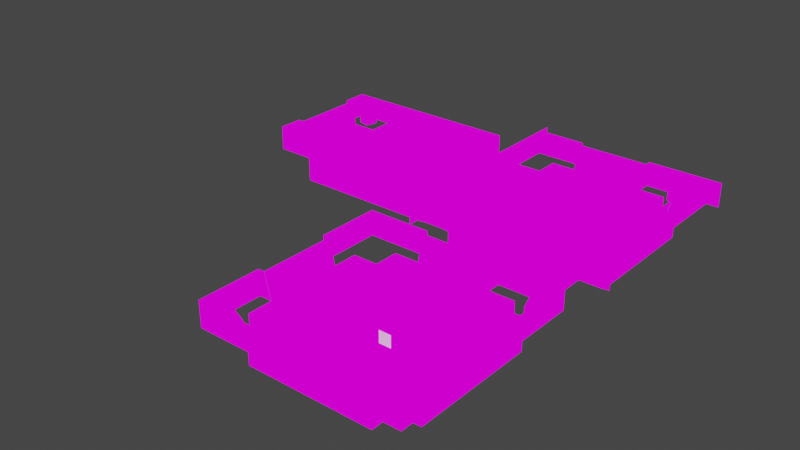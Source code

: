 # Source: level2.blend  (saved by Blender 3.3.6; exported with 4.5.12 LTS)
import bpy
from mathutils import Matrix  # noqa: F401  (used for matrix-valued properties, if any)

bpy.ops.wm.read_factory_settings(use_empty=True)
scene = bpy.context.scene
scene.name = 'Scene'

# ---- collections
col_collection = bpy.data.collections.new('Collection'); scene.collection.children.link(col_collection)

# ---- images (referenced by path relative to the original .blend; pixels are not part of the script)
import os
ASSET_DIR = os.environ.get("B2B_ASSET_DIR", "")  # directory of the original .blend (textures are referenced by path, not embedded)
HERE = os.path.dirname(os.path.abspath(__file__))  # packed textures are extracted next to this script under _unpacked/

def load_image(name, relpath, width, height, colorspace="sRGB"):
    """Load a texture the original file referenced (path relative to the .blend, or extracted next to this script)."""
    p = next((c for c in (os.path.join(HERE, relpath), os.path.join(ASSET_DIR, relpath)) if relpath and os.path.exists(c)), "")
    if p:
        img = bpy.data.images.load(p, check_existing=True)
        img.name = name
    else:  # same state as the original file: an image datablock whose file is absent (Cycles renders it pink)
        img = bpy.data.images.new(name, width, height)
        img.source = "FILE"
        img.filepath = "//" + (relpath or name)
    img.colorspace_settings.name = colorspace
    return img
img_texture_level2_png = load_image('texture_level2.png', 'texture_level2.png', 1024, 1024, 'sRGB')

# ---- materials (node trees are filled in below, after node groups)
mat_material_001 = bpy.data.materials.new('Material.001')
mat_material_001.use_transparent_shadow = False

# ---- material node trees
mat_material_001.use_nodes = True; mat_material_001.node_tree.nodes.clear()
_N = mat_material_001.node_tree.nodes; _L = mat_material_001.node_tree.links
n0 = _N.new('ShaderNodeBsdfPrincipled'); n0.name = 'Principled BSDF'; n0.location = (10, 300)
n0.distribution = 'GGX'
n0.subsurface_method = 'RANDOM_WALK_SKIN'
n0.inputs[0].default_value = (0.8, 0.0184, 0.02392, 1.0)
n0.inputs[3].default_value = 1.45
n0.inputs[27].default_value = (0.0, 0.0, 0.0, 1.0)
n0.inputs[28].default_value = 1.0
n1 = _N.new('ShaderNodeOutputMaterial'); n1.name = 'Material Output'; n1.location = (469, 289)
n2 = _N.new('ShaderNodeTexImage'); n2.name = 'Image Texture'; n2.location = (309, 217)
n2.image = img_texture_level2_png
n2.interpolation = 'Closest'
_L.new(n2.outputs[0], n1.inputs[0])
n1.is_active_output = True

# ---- world
world_world = bpy.data.worlds.new('World'); scene.world = world_world
world_world.use_nodes = True; world_world.node_tree.nodes.clear()
_N = world_world.node_tree.nodes; _L = world_world.node_tree.links
n0 = _N.new('ShaderNodeOutputWorld'); n0.name = 'World Output'; n0.location = (300, 300)
n1 = _N.new('ShaderNodeBackground'); n1.name = 'Background'; n1.location = (10, 300)
n1.inputs[0].default_value = (0.05088, 0.05088, 0.05088, 1.0)
_L.new(n1.outputs[0], n0.inputs[0])
n0.is_active_output = True
world_world.color = (0.05088, 0.05088, 0.05088)
world_world.use_sun_shadow = False
world_world.sun_shadow_jitter_overblur = 0.0

# ---- meshes
me_plane = bpy.data.meshes.new('Plane')
me_plane.from_pydata([(-9.0, 17.0, 4.0), (-9.0, 19.0, 4.0), (-9.0, 21.0, 4.0), (-9.0, 23.0, 4.0), (-7.0, 17.0, 4.0), (-7.0, 19.0, 4.0), (-7.0, 21.0, 4.0), (-7.0, 23.0, 4.0), (-9.0, 17.0, 2.0), (-7.0, 17.0, 2.0), (-9.0, 19.0, 3.0), (-7.0, 19.0, 3.0), (-9.0, 21.0, 3.0), (-7.0, 21.0, 3.0), (-23.5, 23.0, 4.0), (-7.0, 25.0, 2.0), (-7.0, 27.0, 2.0), (-23.5, 17.0, 4.0), (-7.0, 27.0, 4.0), (-7.0, 29.0, 4.0), (-23.5, 21.0, 4.0), (-7.0, 28.0, 2.0), (-5.0, 28.0, 4.0), (-5.0, 28.0, 2.0), (7.0, 21.0, 2.0), (7.0, 21.0, 2.0), (7.5, 21.0, 4.0), (7.0, 23.0, 2.0), (8.022, 23.0, 4.0), (7.5, 17.0, 4.0), (-23.5, 19.0, 4.0), (-11.0, 25.0, 4.0), (3.0, 28.0, 4.0), (3.0, 28.0, 2.0), (5.0, 28.0, 4.0), (5.0, 28.0, 2.0), (7.0, 28.0, 4.0), (7.0, 28.0, 2.0), (-9.0, 25.0, 4.0), (9.0, 28.0, 2.0), (-1.0, 12.5, 4.0), (-21.0, 25.0, 4.0), (3.0, 12.5, 4.0), (-19.0, 25.0, 4.0), (-13.0, 25.0, 4.0), (8.0, 28.0, 2.0), (8.0, 26.0, 4.0), (8.0, 26.0, 2.0), (8.0, 24.0, 4.0), (8.0, 24.0, 2.0), (-15.0, 25.0, 4.0), (-17.0, 25.0, 4.0), (8.0, 18.0, 4.0), (8.0, 18.0, 2.0), (8.0, 16.0, 4.0), (8.0, 16.0, 2.0), (8.0, 14.0, 4.0), (8.0, 14.0, 2.0), (-17.0, 15.0, 4.0), (8.0, 12.0, 2.0), (9.0, 12.0, 4.0), (-21.0, 15.0, 4.0), (7.0, 12.0, 4.0), (7.0, 12.0, 2.0), (5.0, 12.0, 4.0), (5.0, 12.0, 2.0), (3.0, 12.0, 2.0), (-19.0, 15.0, 4.0), (-13.0, 15.0, 4.0), (-15.0, 15.0, 4.0), (-1.0, 11.0, 2.0), (-3.0, 12.0, 4.0), (-3.0, 12.0, 2.0), (-5.0, 12.0, 4.0), (-5.0, 12.0, 2.0), (-7.0, 11.0, 4.0), (-7.0, 11.0, 2.0), (-7.0, 13.0, 4.0), (-7.0, 13.0, 2.0), (-9.0, 23.0, 4.0), (-9.0, 25.0, 4.0), (-7.0, 25.0, 4.0), (-7.0, 23.0, 4.0), (-9.0, 17.0, 4.0), (-9.0, 15.0, 4.0), (-7.0, 17.0, 4.0), (-7.0, 15.0, 4.0), (-9.0, 23.0, 2.0), (-9.0, 17.0, 2.0), (-9.0, 15.0, 4.0), (-23.0, 19.0, 2.0), (-23.0, 21.0, 2.0), (-11.0, 15.0, 2.0), (-23.0, 17.0, 2.0), (-17.0, 25.0, 2.0), (-15.0, 25.0, 2.0), (-13.0, 25.0, 2.0), (-11.0, 15.0, 4.0), (-23.0, 25.0, 2.0), (-19.0, 25.0, 2.0), (-21.0, 25.0, 2.0), (-21.0, 23.0, 2.0), (-9.0, 15.0, 2.0), (-23.5, 23.0, 4.0), (-23.0, 23.0, 2.0), (-23.0, 15.0, 2.0), (-23.0, 15.0, 4.0), (-24.0, 15.0, 4.0), (-24.0, 15.0, 2.0), (-23.0, 23.0, 2.0), (-9.0, 25.0, 2.0), (-11.0, 25.0, 2.0), (-24.0, 17.0, 2.0), (7.0, 23.0, 2.0), (7.0, 21.0, 2.0), (7.0, 19.0, 2.0), (7.0, 17.0, 2.0), (5.0, 15.0, 2.0), (-5.0, 25.0, 2.0), (-7.0, 17.0, 2.0), (-23.0, 25.0, 4.0), (-7.0, 15.0, 2.0), (-5.0, 13.0, 2.0), (-3.0, 13.0, 2.0), (-5.0, 15.0, 2.0), (5.0, 13.0, 2.0), (3.0, 13.0, 2.0), (7.0, 15.0, 2.0), (-3.0, 27.0, 2.0), (-1.0, 27.0, 2.0), (1.0, 27.0, 2.0), (3.0, 27.0, 2.0), (-24.0, 25.0, 4.0), (-5.0, 27.0, 2.0), (-7.0, 23.0, 2.0), (7.0, 25.0, 2.0), (5.0, 25.0, 2.0), (5.0, 27.0, 2.0), (-24.0, 25.0, 2.0), (-9.0, 23.0, 0.0), (-9.0, 17.0, 0.0), (-9.0, 19.0, 0.0), (-11.0, 23.0, 0.0), (-9.0, 21.0, 0.0), (-11.0, 15.0, 0.0), (-23.0, 19.0, 0.0), (-23.0, 21.0, 0.0), (-21.0, 23.0, 0.0), (-21.0, 25.0, 0.0), (-19.0, 25.0, 0.0), (-21.0, 17.0, 0.0), (-23.0, 17.0, 0.0), (-17.0, 15.0, 0.0), (-15.0, 15.0, 2.0), (-13.0, 15.0, 2.0), (-19.0, 15.0, 2.0), (-21.0, 15.0, 2.0), (-17.0, 15.0, 2.0), (-21.0, 15.0, 0.0), (-19.0, 15.0, 0.0), (-24.0, 23.0, 2.0), (-21.0, 17.0, 2.0), (-9.0, 15.0, 0.0), (-13.0, 15.0, 0.0), (-24.0, 17.0, 4.0), (-23.5, 17.0, 4.0), (-23.0, 17.0, 2.0), (-23.0, 23.0, 0.0), (-9.0, 25.0, 0.0), (-11.0, 25.0, 0.0), (-15.0, 15.0, 0.0), (-11.0, 17.0, 0.0), (-15.0, 19.0, 0.0), (-15.0, 23.0, 0.0), (-17.0, 21.0, 0.0), (-19.0, 17.0, 0.0), (-17.0, 19.0, 0.0), (-17.0, 17.0, 0.0), (-13.0, 17.0, 0.0), (-13.0, 19.0, 0.0), (-11.0, 19.0, 0.0), (-13.0, 21.0, 0.0), (-11.0, 21.0, 0.0), (-13.0, 23.0, 0.0), (-13.0, 25.0, 0.0), (-15.0, 25.0, 0.0), (-17.0, 25.0, 0.0), (-19.0, 23.0, 0.0), (-19.0, 21.0, 0.0), (-21.0, 21.0, 0.0), (-21.0, 19.0, 0.0), (-19.0, 19.0, 0.0), (-15.0, 21.0, 0.0), (-17.0, 23.0, 0.0), (-15.0, 17.0, 0.0), (5.0, 23.0, 0.0), (7.0, 23.0, 0.0), (7.0, 21.0, 0.0), (7.0, 19.0, 0.0), (7.0, 17.0, 0.0), (5.0, 15.0, 0.0), (-7.0, 19.0, 0.0), (-7.0, 21.0, 0.0), (-5.0, 23.0, 0.0), (-5.0, 25.0, 0.0), (-3.0, 25.0, 0.0), (-5.0, 17.0, 0.0), (-7.0, 17.0, 0.0), (-1.0, 15.0, 0.0), (1.0, 13.0, 0.0), (-7.0, 15.0, 0.0), (-5.0, 13.0, 0.0), (-3.0, 13.0, 0.0), (-5.0, 15.0, 0.0), (-3.0, 15.0, 0.0), (5.0, 13.0, 0.0), (3.0, 13.0, 0.0), (7.0, 15.0, 0.0), (3.0, 15.0, 0.0), (-3.0, 27.0, 0.0), (-1.0, 27.0, 0.0), (1.0, 27.0, 0.0), (3.0, 27.0, 0.0), (-7.0, 25.0, 0.0), (-5.0, 27.0, 0.0), (-7.0, 23.0, 0.0), (7.0, 25.0, 0.0), (5.0, 25.0, 0.0), (5.0, 27.0, 0.0), (1.0, 15.0, 0.0), (5.0, 17.0, 0.0), (1.0, 19.0, 0.0), (1.0, 23.0, 0.0), (-1.0, 21.0, 0.0), (-3.0, 17.0, 0.0), (-1.0, 19.0, 0.0), (-1.0, 17.0, 0.0), (3.0, 17.0, 0.0), (3.0, 19.0, 0.0), (5.0, 19.0, 0.0), (3.0, 21.0, 0.0), (5.0, 21.0, 0.0), (3.0, 23.0, 0.0), (3.0, 25.0, 0.0), (1.0, 25.0, 0.0), (-1.0, 25.0, 0.0), (-3.0, 23.0, 0.0), (-3.0, 21.0, 0.0), (-5.0, 21.0, 0.0), (-5.0, 19.0, 0.0), (-3.0, 19.0, 0.0), (1.0, 21.0, 0.0), (-1.0, 23.0, 0.0), (1.0, 17.0, 0.0), (1.0, 13.0, 2.0), (-1.0, 13.0, 2.0), (-1.0, 13.0, 0.0), (1.0, 11.0, 2.0), (-24.0, 23.0, 4.0), (1.0, 11.0, 0.0), (-1.0, 11.0, 0.0), (1.0, 9.0, 2.0), (-1.0, 9.0, 2.0), (1.0, 9.0, 0.0), (-1.0, 9.0, 0.0), (6.022, 8.0, 2.0), (7.022, 3.0, 2.0), (8.022, 3.0, 4.0), (8.022, 4.0, 4.0), (8.022, 3.0, 2.0), (6.022, 8.0, 4.0), (4.022, 8.0, 4.0), (4.022, 8.0, 2.0), (8.022, 4.0, 2.0), (8.022, 6.0, 2.0), (8.022, 6.0, 4.0), (8.022, 8.0, 4.0), (3.022, 8.0, 2.0), (8.022, 8.0, 2.0), (7.522, 3.0, 4.0), (3.022, 8.0, 4.0), (8.022, -6.022, 2.0), (3.0, -7.0, 2.0), (3.022, -8.022, 4.0), (4.022, -8.022, 4.0), (3.0, -8.0, 2.0), (8.022, -6.022, 4.0), (8.022, -4.022, 4.0), (8.022, -4.022, 2.0), (4.022, -8.022, 2.0), (6.022, -8.022, 2.0), (6.022, -8.022, 4.0), (8.022, -8.022, 4.0), (8.022, -3.022, 2.0), (8.022, -8.022, 2.0), (3.0, -7.5, 4.0), (8.022, -3.022, 4.0), (-6.0, -8.022, 2.0), (-7.0, -3.022, 2.0), (-8.0, -3.022, 4.0), (-8.0, -4.022, 4.0), (-8.0, -3.022, 2.0), (-6.0, -8.022, 4.0), (-4.0, -8.022, 4.0), (-4.0, -8.022, 2.0), (-8.0, -4.022, 2.0), (-8.0, -6.022, 2.0), (-8.0, -6.022, 4.0), (-8.0, -8.022, 4.0), (-3.0, -8.022, 2.0), (-8.0, -8.022, 2.0), (-7.5, -3.022, 4.0), (-3.0, -8.022, 4.0), (-8.0, 6.0, 2.0), (-3.0, 7.0, 2.0), (-3.0, 8.0, 4.0), (-4.0, 8.0, 4.0), (-3.0, 8.0, 2.0), (-8.0, 6.0, 4.0), (-8.0, 4.0, 4.0), (-8.0, 4.0, 2.0), (-4.0, 8.0, 2.0), (-6.0, 8.0, 2.0), (-6.0, 8.0, 4.0), (-8.0, 8.0, 4.0), (-8.0, 3.0, 2.0), (-8.0, 8.0, 2.0), (7.5, 3.0, 4.0), (7.5, 1.0, 4.0), (7.5, -1.0, 4.0), (7.5, -3.0, 4.0), (-3.0, 7.5, 4.0), (-1.0, 7.5, 4.0), (1.0, 7.5, 4.0), (3.0, 7.5, 4.0), (-7.5, -1.0, 4.0), (-7.5, 1.0, 4.0), (-7.5, -3.0, 4.0), (-7.5, 3.0, 4.0), (-1.0, -7.5, 4.0), (1.0, -7.5, 4.0), (-3.0, -7.5, 4.0), (3.0, -7.5, 4.0), (7.0, 3.0, 2.0), (7.0, 1.0, 2.0), (7.0, -1.0, 2.0), (7.0, -3.0, 2.0), (5.0, -5.0, 2.0), (-7.0, -1.0, 2.0), (-7.0, 1.0, 2.0), (-5.0, 5.0, 2.0), (-7.0, -3.0, 2.0), (-1.0, -7.0, 2.0), (1.0, -7.0, 2.0), (-7.0, -5.0, 2.0), (-5.0, -7.0, 2.0), (-3.0, -7.0, 2.0), (-5.0, -5.0, 2.0), (5.0, -7.0, 2.0), (3.0, -7.0, 2.0), (7.0, -5.0, 2.0), (-8.0, 3.0, 4.0), (-1.0, 7.0, 2.0), (1.0, 7.0, 2.0), (3.0, 7.0, 2.0), (-7.0, 5.0, 2.0), (-5.0, 7.0, 2.0), (-7.0, 3.0, 2.0), (7.0, 5.0, 2.0), (5.0, 5.0, 2.0), (5.0, 7.0, 2.0), (5.0, 3.0, 0.0), (7.0, 3.0, 0.0), (7.0, 1.0, 0.0), (7.0, -1.0, 0.0), (7.0, -3.0, 0.0), (5.0, -5.0, 0.0), (-7.0, -1.0, 0.0), (-7.0, 1.0, 0.0), (-5.0, 3.0, 0.0), (-5.0, 5.0, 0.0), (-3.0, 5.0, 0.0), (-5.0, -3.0, 0.0), (-7.0, -3.0, 0.0), (-1.0, -5.0, 0.0), (-1.0, -7.0, 0.0), (1.0, -7.0, 0.0), (-7.0, -5.0, 0.0), (-5.0, -7.0, 0.0), (-3.0, -7.0, 0.0), (-5.0, -5.0, 0.0), (-3.0, -5.0, 0.0), (5.0, -7.0, 0.0), (3.0, -7.0, 0.0), (7.0, -5.0, 0.0), (3.0, -5.0, 0.0), (-3.0, 7.0, 0.0), (-1.0, 7.0, 0.0), (1.0, 7.0, 0.0), (3.0, 7.0, 0.0), (-7.0, 5.0, 0.0), (-5.0, 7.0, 0.0), (-7.0, 3.0, 0.0), (7.0, 5.0, 0.0), (5.0, 5.0, 0.0), (5.0, 7.0, 0.0), (1.0, -5.0, 0.0), (5.0, -3.0, 0.0), (1.0, -1.0, 0.0), (1.0, 3.0, 0.0), (-1.0, 1.0, 0.0), (-3.0, -3.0, 0.0), (-1.0, -1.0, 0.0), (-1.0, -3.0, 0.0), (3.0, -3.0, 0.0), (3.0, -1.0, 0.0), (5.0, -1.0, 0.0), (3.0, 1.0, 0.0), (5.0, 1.0, 0.0), (3.0, 3.0, 0.0), (3.0, 5.0, 0.0), (1.0, 5.0, 0.0), (-1.0, 5.0, 0.0), (-3.0, 3.0, 0.0), (-3.0, 1.0, 0.0), (-5.0, 1.0, 0.0), (-5.0, -1.0, 0.0), (-3.0, -1.0, 0.0), (1.0, 1.0, 0.0), (-1.0, 3.0, 0.0), (1.0, -3.0, 0.0), (-9.0, 23.0, 2.0), (-9.0, 23.0, 2.0), (-9.0, 23.0, 2.0), (-9.0, 23.0, 2.0), (-9.0, 21.0, 4.0), (-9.0, 21.0, 3.0), (-9.0, 21.0, 3.0), (-9.0, 21.0, 3.0), (-9.0, 19.0, 4.0), (-9.0, 19.0, 3.0), (-9.0, 19.0, 3.0), (-9.0, 19.0, 3.0), (-9.0, 17.0, 2.0), (-7.0, 23.0, 2.0), (-7.0, 23.0, 2.0), (-7.0, 23.0, 2.0), (-7.0, 23.0, 2.0), (-7.0, 21.0, 3.0), (-7.0, 21.0, 3.0), (-7.0, 21.0, 3.0), (-7.0, 21.0, 4.0), (-7.0, 17.0, 2.0), (-7.0, 19.0, 3.0), (-7.0, 19.0, 3.0), (-7.0, 19.0, 3.0), (-7.0, 19.0, 4.0), (-24.0, 17.0, 4.0), (-24.0, 17.0, 2.0), (-24.0, 15.0, 4.0), (-24.0, 15.0, 2.0), (-23.0, 15.0, 4.0), (-23.0, 15.0, 2.0), (-7.0, 25.0, 4.0), (-7.0, 27.0, 4.0), (-7.0, 27.0, 2.0), (-7.0, 29.0, 2.0), (-7.0, 28.0, 4.0), (-5.0, 28.0, 4.0), (7.5, 19.0, 4.0), (7.5, 21.0, 4.0), (7.5, 23.0, 4.0), (7.522, 23.0, 4.0), (7.0, 28.0, 4.0), (9.0, 28.0, 4.0), (3.0, 12.0, 2.0), (3.0, 13.0, 2.0), (8.0, 28.0, 4.0), (8.0, 26.0, 4.0), (8.0, 14.0, 4.0), (8.0, 12.0, 4.0), (7.0, 12.0, 2.0), (9.0, 12.0, 2.0), (1.0, 11.0, 2.0), (1.0, 11.0, 2.0), (7.0, 17.0, 2.0), (1.0, 11.0, 2.0), (8.0, 17.0, 4.0), (7.5, 17.0, 4.0), (8.0, 17.0, 2.0), (-7.0, 25.0, 2.0), (-7.0, 25.0, 2.0), (-7.0, 25.0, 2.0), (-21.0, 23.0, 2.0), (-23.0, 23.0, 2.0), (-23.0, 23.0, 2.0), (-11.0, 25.0, 2.0), (-11.0, 25.0, 2.0), (-11.0, 25.0, 2.0), (-13.0, 25.0, 2.0), (-13.0, 25.0, 2.0), (-13.0, 25.0, 2.0), (-21.0, 17.0, 2.0), (-23.0, 17.0, 2.0), (-23.0, 17.0, 2.0), (-23.5, 19.0, 4.0), (-23.5, 21.0, 4.0), (-23.0, 19.0, 2.0), (-23.0, 19.0, 2.0), (-23.0, 19.0, 2.0), (-5.0, 28.0, 2.0), (-3.0, 28.0, 2.0), (-3.0, 28.0, 4.0), (8.022, 23.0, 2.0), (7.022, 23.0, 2.0), (-23.0, 21.0, 2.0), (-23.0, 21.0, 2.0), (-23.0, 21.0, 2.0), (-11.0, 25.0, 4.0), (-21.0, 25.0, 4.0), (-19.0, 25.0, 4.0), (5.0, 28.0, 2.0), (5.0, 28.0, 4.0), (7.0, 28.0, 2.0), (-15.0, 25.0, 4.0), (-13.0, 25.0, 4.0), (-17.0, 25.0, 4.0), (8.0, 26.0, 2.0), (-15.0, 25.0, 2.0), (-15.0, 25.0, 2.0), (-15.0, 25.0, 2.0), (8.0, 24.0, 2.0), (8.0, 24.0, 4.0), (8.0, 22.0, 2.0), (8.0, 22.0, 4.0), (-9.0, 25.0, 2.0), (-9.0, 25.0, 2.0), (-9.0, 25.0, 2.0), (-17.0, 25.0, 2.0), (-17.0, 25.0, 2.0), (-17.0, 25.0, 2.0), (-19.0, 25.0, 2.0), (-19.0, 25.0, 2.0), (-19.0, 25.0, 2.0), (8.0, 16.0, 2.0), (8.0, 16.0, 4.0), (8.0, 14.0, 2.0), (-21.0, 25.0, 2.0), (-21.0, 25.0, 2.0), (-21.0, 25.0, 2.0), (-17.0, 15.0, 4.0), (-19.0, 15.0, 4.0), (-15.0, 15.0, 4.0), (7.0, 12.0, 4.0), (-13.0, 15.0, 4.0), (5.0, 12.0, 2.0), (5.0, 12.0, 4.0), (3.0, 12.0, 4.0), (-11.0, 15.0, 4.0), (-21.0, 15.0, 4.0), (-17.0, 15.0, 2.0), (-17.0, 15.0, 2.0), (-17.0, 15.0, 2.0), (-15.0, 15.0, 2.0), (-15.0, 15.0, 2.0), (-15.0, 15.0, 2.0), (7.0, 17.0, 2.0), (7.0, 19.0, 2.0), (-1.0, 11.0, 2.0), (-1.0, 11.0, 2.0), (-1.0, 11.0, 2.0), (7.0, 19.0, 2.0), (7.5, 19.0, 4.0), (-5.0, 12.0, 2.0), (-5.0, 12.0, 4.0), (-7.0, 12.0, 2.0), (-7.0, 12.0, 4.0), (-7.0, 13.0, 2.0), (-7.0, 13.0, 4.0), (-7.0, 15.0, 2.0), (-7.0, 15.0, 2.0), (-7.0, 15.0, 2.0), (-7.0, 15.0, 4.0), (-13.0, 15.0, 2.0), (-13.0, 15.0, 2.0), (-13.0, 15.0, 2.0), (-9.0, 15.0, 2.0), (-9.0, 15.0, 2.0), (-9.0, 15.0, 2.0), (-7.0, 17.0, 2.0), (-7.0, 17.0, 2.0), (-9.0, 17.0, 2.0), (-9.0, 17.0, 2.0), (5.0, 15.0, 0.0), (5.0, 15.0, 0.0), (5.0, 15.0, 0.0), (5.0, 15.0, 0.0), (5.0, 15.0, 2.0), (-11.0, 15.0, 2.0), (-11.0, 15.0, 2.0), (-11.0, 15.0, 2.0), (-7.0, 15.0, 0.0), (-7.0, 15.0, 0.0), (-5.0, 15.0, 0.0), (-5.0, 15.0, 0.0), (-5.0, 15.0, 0.0), (-5.0, 15.0, 0.0), (-5.0, 15.0, 2.0), (-3.0, 13.0, 2.0), (-3.0, 13.0, 0.0), (-3.0, 13.0, 0.0), (-3.0, 13.0, 0.0), (-5.0, 13.0, 0.0), (-5.0, 13.0, 0.0), (-5.0, 13.0, 2.0), (-21.0, 15.0, 2.0), (-21.0, 15.0, 2.0), (-21.0, 15.0, 2.0), (-19.0, 15.0, 2.0), (-19.0, 15.0, 2.0), (-19.0, 15.0, 2.0), (5.0, 27.0, 2.0), (5.0, 27.0, 0.0), (5.0, 27.0, 0.0), (5.0, 13.0, 2.0), (5.0, 13.0, 0.0), (5.0, 13.0, 0.0), (3.0, 13.0, 0.0), (3.0, 13.0, 0.0), (3.0, 13.0, 0.0), (3.0, 13.0, 2.0), (-23.0, 17.0, 0.0), (-23.0, 17.0, 0.0), (5.0, 25.0, 2.0), (5.0, 25.0, 0.0), (5.0, 25.0, 0.0), (5.0, 25.0, 0.0), (5.0, 25.0, 0.0), (7.0, 25.0, 0.0), (7.0, 25.0, 0.0), (7.0, 25.0, 2.0), (-23.0, 25.0, 4.0), (-23.0, 25.0, 2.0), (7.0, 19.0, 0.0), (7.0, 19.0, 0.0), (7.0, 19.0, 0.0), (7.0, 19.0, 2.0), (7.0, 23.0, 2.0), (7.0, 23.0, 0.0), (7.0, 23.0, 0.0), (7.0, 23.0, 0.0), (7.0, 21.0, 0.0), (7.0, 21.0, 0.0), (7.0, 21.0, 0.0), (7.0, 21.0, 2.0), (-5.0, 25.0, 0.0), (-5.0, 25.0, 0.0), (-5.0, 25.0, 0.0), (-5.0, 25.0, 0.0), (-5.0, 25.0, 2.0), (-5.0, 27.0, 2.0), (-5.0, 27.0, 0.0), (-5.0, 27.0, 0.0), (-15.0, 25.0, 0.0), (-15.0, 25.0, 0.0), (-15.0, 25.0, 0.0), (-21.0, 15.0, 0.0), (-21.0, 15.0, 0.0), (-19.0, 15.0, 0.0), (-19.0, 15.0, 0.0), (-19.0, 15.0, 0.0), (-7.0, 23.0, 0.0), (-7.0, 23.0, 0.0), (-7.0, 23.0, 0.0), (-7.0, 23.0, 0.0), (-23.0, 19.0, 0.0), (-23.0, 19.0, 0.0), (-23.0, 19.0, 0.0), (-23.0, 21.0, 0.0), (-23.0, 21.0, 0.0), (-23.0, 21.0, 0.0), (-23.0, 23.0, 0.0), (-23.0, 23.0, 0.0), (-7.0, 17.0, 0.0), (-7.0, 17.0, 0.0), (-7.0, 17.0, 0.0), (-7.0, 17.0, 0.0), (-11.0, 25.0, 0.0), (-11.0, 25.0, 0.0), (-11.0, 25.0, 0.0), (-17.0, 15.0, 0.0), (-17.0, 15.0, 0.0), (-17.0, 15.0, 0.0), (-15.0, 15.0, 0.0), (-15.0, 15.0, 0.0), (-15.0, 15.0, 0.0), (-3.0, 27.0, 2.0), (-3.0, 27.0, 0.0), (-3.0, 27.0, 0.0), (-3.0, 27.0, 0.0), (-1.0, 27.0, 0.0), (-1.0, 27.0, 0.0), (-1.0, 27.0, 0.0), (-1.0, 27.0, 2.0), (-9.0, 25.0, 0.0), (-9.0, 25.0, 0.0), (-9.0, 23.0, 0.0), (-9.0, 23.0, 0.0), (-9.0, 23.0, 0.0), (-9.0, 23.0, 0.0), (-24.0, 25.0, 4.0), (-24.0, 25.0, 2.0), (-21.0, 17.0, 0.0), (-21.0, 17.0, 0.0), (-21.0, 17.0, 0.0), (-21.0, 17.0, 0.0), (1.0, 27.0, 2.0), (1.0, 27.0, 0.0), (1.0, 27.0, 0.0), (1.0, 27.0, 0.0), (3.0, 27.0, 0.0), (3.0, 27.0, 0.0), (3.0, 27.0, 0.0), (3.0, 27.0, 2.0), (7.0, 17.0, 2.0), (7.0, 17.0, 0.0), (7.0, 17.0, 0.0), (7.0, 17.0, 0.0), (7.0, 15.0, 0.0), (7.0, 15.0, 0.0), (7.0, 15.0, 2.0), (-9.0, 17.0, 0.0), (-9.0, 17.0, 0.0), (-9.0, 17.0, 0.0), (-9.0, 17.0, 0.0), (-9.0, 15.0, 0.0), (-9.0, 15.0, 0.0), (-17.0, 25.0, 0.0), (-17.0, 25.0, 0.0), (-17.0, 25.0, 0.0), (-21.0, 25.0, 0.0), (-21.0, 25.0, 0.0), (-13.0, 15.0, 0.0), (-13.0, 15.0, 0.0), (-13.0, 15.0, 0.0), (-11.0, 15.0, 0.0), (-11.0, 15.0, 0.0), (-11.0, 15.0, 0.0), (-1.0, 11.0, 0.0), (-1.0, 11.0, 0.0), (-1.0, 11.0, 0.0), (-1.0, 9.0, 2.0), (-1.0, 9.0, 2.0), (-1.0, 9.0, 2.0), (-1.0, 13.0, 2.0), (-1.0, 13.0, 2.0), (-21.0, 23.0, 0.0), (-21.0, 23.0, 0.0), (-21.0, 23.0, 0.0), (-21.0, 23.0, 0.0), (-24.0, 23.0, 4.0), (-24.0, 23.0, 2.0), (-13.0, 25.0, 0.0), (-13.0, 25.0, 0.0), (-13.0, 25.0, 0.0), (-19.0, 25.0, 0.0), (-19.0, 25.0, 0.0), (-19.0, 25.0, 0.0), (-9.0, 19.0, 0.0), (-9.0, 19.0, 0.0), (-9.0, 19.0, 0.0), (-7.0, 19.0, 0.0), (-7.0, 19.0, 0.0), (-7.0, 19.0, 0.0), (-7.0, 21.0, 0.0), (-7.0, 21.0, 0.0), (-7.0, 21.0, 0.0), (-9.0, 21.0, 0.0), (-9.0, 21.0, 0.0), (-9.0, 21.0, 0.0), (-11.0, 23.0, 0.0), (-11.0, 23.0, 0.0), (-11.0, 23.0, 0.0), (-11.0, 17.0, 0.0), (-11.0, 17.0, 0.0), (-11.0, 17.0, 0.0), (-11.0, 19.0, 0.0), (-11.0, 19.0, 0.0), (-11.0, 19.0, 0.0), (-1.0, 13.0, 0.0), (-1.0, 13.0, 0.0), (-1.0, 13.0, 0.0), (-1.0, 13.0, 0.0), (-1.0, 15.0, 0.0), (-1.0, 15.0, 0.0), (-1.0, 15.0, 0.0), (1.0, 13.0, 0.0), (1.0, 13.0, 0.0), (1.0, 13.0, 0.0), (1.0, 13.0, 0.0), (1.0, 11.0, 0.0), (1.0, 11.0, 0.0), (1.0, 11.0, 0.0), (1.0, 13.0, 2.0), (1.0, 13.0, 2.0), (-19.0, 19.0, 0.0), (-19.0, 19.0, 0.0), (-19.0, 19.0, 0.0), (-21.0, 19.0, 0.0), (-21.0, 19.0, 0.0), (-21.0, 19.0, 0.0), (-19.0, 21.0, 0.0), (-19.0, 21.0, 0.0), (-19.0, 21.0, 0.0), (-21.0, 21.0, 0.0), (-21.0, 21.0, 0.0), (-21.0, 21.0, 0.0), (-19.0, 23.0, 0.0), (-19.0, 23.0, 0.0), (-19.0, 23.0, 0.0), (-17.0, 23.0, 0.0), (-17.0, 23.0, 0.0), (-17.0, 23.0, 0.0), (-13.0, 23.0, 0.0), (-13.0, 23.0, 0.0), (-13.0, 23.0, 0.0), (-11.0, 21.0, 0.0), (-11.0, 21.0, 0.0), (-11.0, 21.0, 0.0), (-13.0, 21.0, 0.0), (-13.0, 21.0, 0.0), (-13.0, 21.0, 0.0), (-15.0, 17.0, 0.0), (-15.0, 17.0, 0.0), (-15.0, 17.0, 0.0), (-13.0, 19.0, 0.0), (-13.0, 19.0, 0.0), (-13.0, 19.0, 0.0), (-13.0, 17.0, 0.0), (-13.0, 17.0, 0.0), (-13.0, 17.0, 0.0), (-17.0, 17.0, 0.0), (-17.0, 17.0, 0.0), (-17.0, 17.0, 0.0), (-17.0, 19.0, 0.0), (-17.0, 19.0, 0.0), (-17.0, 19.0, 0.0), (-19.0, 17.0, 0.0), (-19.0, 17.0, 0.0), (-19.0, 17.0, 0.0), (-17.0, 21.0, 0.0), (-17.0, 21.0, 0.0), (-17.0, 21.0, 0.0), (-15.0, 23.0, 0.0), (-15.0, 23.0, 0.0), (-15.0, 23.0, 0.0), (-15.0, 21.0, 0.0), (-15.0, 21.0, 0.0), (-15.0, 21.0, 0.0), (-15.0, 19.0, 0.0), (-15.0, 19.0, 0.0), (-15.0, 19.0, 0.0), (-7.0, 25.0, 0.0), (-7.0, 25.0, 0.0), (-5.0, 17.0, 0.0), (-5.0, 17.0, 0.0), (-5.0, 17.0, 0.0), (-3.0, 25.0, 0.0), (-3.0, 25.0, 0.0), (-3.0, 25.0, 0.0), (-3.0, 15.0, 0.0), (-3.0, 15.0, 0.0), (-3.0, 15.0, 0.0), (3.0, 15.0, 0.0), (3.0, 15.0, 0.0), (3.0, 15.0, 0.0), (-3.0, 19.0, 0.0), (-3.0, 19.0, 0.0), (-3.0, 19.0, 0.0), (-5.0, 19.0, 0.0), (-5.0, 19.0, 0.0), (-5.0, 19.0, 0.0), (-3.0, 21.0, 0.0), (-3.0, 21.0, 0.0), (-3.0, 21.0, 0.0), (-5.0, 21.0, 0.0), (-5.0, 21.0, 0.0), (-5.0, 21.0, 0.0), (-3.0, 23.0, 0.0), (-3.0, 23.0, 0.0), (-3.0, 23.0, 0.0), (-1.0, 23.0, 0.0), (-1.0, 23.0, 0.0), (-1.0, 23.0, 0.0), (-1.0, 25.0, 0.0), (-1.0, 25.0, 0.0), (-1.0, 25.0, 0.0), (1.0, 25.0, 0.0), (1.0, 25.0, 0.0), (1.0, 25.0, 0.0), (3.0, 25.0, 0.0), (3.0, 25.0, 0.0), (3.0, 25.0, 0.0), (3.0, 23.0, 0.0), (3.0, 23.0, 0.0), (3.0, 23.0, 0.0), (5.0, 23.0, 0.0), (5.0, 23.0, 0.0), (5.0, 23.0, 0.0), (5.0, 21.0, 0.0), (5.0, 21.0, 0.0), (5.0, 21.0, 0.0), (3.0, 21.0, 0.0), (3.0, 21.0, 0.0), (3.0, 21.0, 0.0), (5.0, 19.0, 0.0), (5.0, 19.0, 0.0), (5.0, 19.0, 0.0), (1.0, 17.0, 0.0), (1.0, 17.0, 0.0), (1.0, 17.0, 0.0), (1.0, 15.0, 0.0), (1.0, 15.0, 0.0), (1.0, 15.0, 0.0), (3.0, 19.0, 0.0), (3.0, 19.0, 0.0), (3.0, 19.0, 0.0), (3.0, 17.0, 0.0), (3.0, 17.0, 0.0), (3.0, 17.0, 0.0), (-1.0, 17.0, 0.0), (-1.0, 17.0, 0.0), (-1.0, 17.0, 0.0), (-1.0, 19.0, 0.0), (-1.0, 19.0, 0.0), (-1.0, 19.0, 0.0), (-3.0, 17.0, 0.0), (-3.0, 17.0, 0.0), (-3.0, 17.0, 0.0), (-1.0, 21.0, 0.0), (-1.0, 21.0, 0.0), (-1.0, 21.0, 0.0), (1.0, 23.0, 0.0), (1.0, 23.0, 0.0), (1.0, 23.0, 0.0), (1.0, 21.0, 0.0), (1.0, 21.0, 0.0), (1.0, 21.0, 0.0), (1.0, 19.0, 0.0), (1.0, 19.0, 0.0), (1.0, 19.0, 0.0), (5.0, 17.0, 0.0), (5.0, 17.0, 0.0), (5.0, 17.0, 0.0), (-5.0, 23.0, 0.0), (-5.0, 23.0, 0.0), (-5.0, 23.0, 0.0), (1.0, 9.0, 0.0), (1.0, 9.0, 0.0), (1.0, 9.0, 0.0), (1.0, 9.0, 2.0), (1.0, 9.0, 2.0), (1.0, 9.0, 2.0), (-1.0, 9.0, 0.0), (-1.0, 9.0, 0.0), (-1.0, 9.0, 0.0), (1.0, 7.0, 2.0), (1.0, 7.0, 2.0), (1.0, 7.0, 2.0), (1.0, 7.0, 2.0), (-1.0, 7.0, 2.0), (-1.0, 7.0, 2.0), (-1.0, 7.0, 2.0), (-1.0, 7.0, 2.0), (-1.0, 7.0, 0.0), (-1.0, 7.0, 0.0), (-1.0, 7.0, 0.0), (-1.0, 7.0, 0.0), (1.0, 7.0, 0.0), (1.0, 7.0, 0.0), (1.0, 7.0, 0.0), (1.0, 7.0, 0.0), (8.022, 3.0, 4.0), (8.022, 3.0, 2.0), (8.022, 4.0, 2.0), (8.022, 4.0, 4.0), (8.022, 6.0, 4.0), (8.022, 6.0, 2.0), (8.022, 8.0, 2.0), (6.022, 8.0, 2.0), (6.022, 8.0, 4.0), (8.022, 8.0, 4.0), (4.022, 8.0, 2.0), (4.022, 8.0, 4.0), (-7.995, 3.005, 2.0), (-7.495, 3.005, 4.0), (3.0, -8.0, 4.0), (3.022, -8.022, 2.0), (4.022, -8.022, 2.0), (4.022, -8.022, 4.0), (6.022, -8.022, 4.0), (6.022, -8.022, 2.0), (8.022, -8.022, 2.0), (8.022, -6.022, 2.0), (8.022, -6.022, 4.0), (8.022, -8.022, 4.0), (8.022, -4.022, 2.0), (8.022, -4.022, 4.0), (-7.995, 3.005, 4.0), (-6.995, 3.005, 2.0), (-8.0, -3.022, 4.0), (-8.0, -3.022, 2.0), (-8.0, -4.022, 2.0), (-8.0, -4.022, 4.0), (-8.0, -6.022, 4.0), (-8.0, -6.022, 2.0), (-8.0, -8.022, 2.0), (-6.0, -8.022, 2.0), (-6.0, -8.022, 4.0), (-8.0, -8.022, 4.0), (-4.0, -8.022, 2.0), (-4.0, -8.022, 4.0), (3.0, 7.0, 2.0), (3.0, 8.0, 4.0), (3.0, 7.5, 4.0), (-7.0, 3.0, 2.0), (-7.0, 3.0, 2.0), (3.0, 8.0, 2.0), (-3.0, 7.5, 4.0), (-3.0, 8.0, 4.0), (-3.0, 8.0, 2.0), (-4.0, 8.0, 2.0), (-4.0, 8.0, 4.0), (-6.0, 8.0, 4.0), (-6.0, 8.0, 2.0), (-8.0, 8.0, 2.0), (-3.0, 7.0, 2.0), (-3.0, 7.0, 2.0), (-3.0, 7.0, 2.0), (-3.0, 7.0, 0.0), (-3.0, 7.0, 0.0), (-3.0, 7.0, 0.0), (-5.0, 7.0, 2.0), (-8.0, 6.0, 2.0), (-8.0, 6.0, 4.0), (-8.0, 8.0, 4.0), (-8.0, 4.0, 2.0), (-8.0, 4.0, 4.0), (7.0, 3.0, 2.0), (7.0, 3.0, 2.0), (7.5, 1.0, 4.0), (7.0, 1.0, 2.0), (7.0, 1.0, 2.0), (7.0, 1.0, 2.0), (7.5, -1.0, 4.0), (7.0, -1.0, 2.0), (7.0, -1.0, 2.0), (7.0, -1.0, 2.0), (7.0, -3.0, 2.0), (7.0, -3.0, 2.0), (3.0, 7.0, 2.0), (3.0, 7.0, 2.0), (-1.0, 7.5, 4.0), (1.0, 7.5, 4.0), (-7.5, 1.0, 4.0), (-7.0, 1.0, 2.0), (-7.0, 1.0, 2.0), (-7.0, 1.0, 2.0), (-7.0, -3.0, 2.0), (-7.0, -3.0, 2.0), (-7.0, -1.0, 2.0), (-7.0, -1.0, 2.0), (-7.0, -1.0, 2.0), (-7.5, -1.0, 4.0), (-3.0, -7.0, 2.0), (-3.0, -7.0, 2.0), (-1.0, -7.0, 2.0), (-1.0, -7.0, 2.0), (-1.0, -7.0, 2.0), (-1.0, -7.5, 4.0), (3.0, -7.0, 2.0), (3.0, -7.0, 2.0), (1.0, -7.0, 2.0), (1.0, -7.0, 2.0), (1.0, -7.0, 2.0), (1.0, -7.5, 4.0), (-7.0, -5.0, 2.0), (-7.0, -5.0, 0.0), (-7.0, -5.0, 0.0), (-7.0, -3.0, 0.0), (-7.0, -3.0, 0.0), (-7.0, -3.0, 0.0), (7.0, 1.0, 0.0), (7.0, 1.0, 0.0), (7.0, 1.0, 0.0), (-5.0, -5.0, 0.0), (-5.0, -5.0, 0.0), (-5.0, -5.0, 0.0), (-5.0, -5.0, 0.0), (-5.0, -5.0, 2.0), (-5.0, -7.0, 0.0), (-5.0, -7.0, 0.0), (-5.0, -7.0, 2.0), (5.0, 7.0, 2.0), (5.0, 7.0, 0.0), (5.0, 7.0, 0.0), (7.0, 3.0, 0.0), (7.0, 3.0, 0.0), (7.0, 3.0, 0.0), (1.0, -7.0, 0.0), (1.0, -7.0, 0.0), (1.0, -7.0, 0.0), (3.0, 7.0, 0.0), (3.0, 7.0, 0.0), (3.0, 7.0, 0.0), (-1.0, -7.0, 0.0), (-1.0, -7.0, 0.0), (-1.0, -7.0, 0.0), (-3.0, -7.0, 0.0), (-3.0, -7.0, 0.0), (-3.0, -7.0, 0.0), (3.0, -7.0, 0.0), (3.0, -7.0, 0.0), (3.0, -7.0, 0.0), (5.0, -7.0, 0.0), (5.0, -7.0, 0.0), (5.0, -7.0, 2.0), (7.0, -5.0, 2.0), (7.0, -5.0, 0.0), (7.0, -5.0, 0.0), (5.0, -5.0, 0.0), (5.0, -5.0, 0.0), (5.0, -5.0, 0.0), (5.0, -5.0, 0.0), (5.0, -5.0, 2.0), (-7.0, 5.0, 0.0), (-7.0, 5.0, 0.0), (-7.0, 5.0, 2.0), (-7.0, 3.0, 0.0), (-7.0, 3.0, 0.0), (-7.0, 3.0, 0.0), (5.0, 5.0, 2.0), (5.0, 5.0, 0.0), (5.0, 5.0, 0.0), (5.0, 5.0, 0.0), (5.0, 5.0, 0.0), (7.0, 5.0, 0.0), (7.0, 5.0, 0.0), (7.0, 5.0, 2.0), (-7.0, -1.0, 0.0), (-7.0, -1.0, 0.0), (-7.0, -1.0, 0.0), (-7.0, 1.0, 0.0), (-7.0, 1.0, 0.0), (-7.0, 1.0, 0.0), (-5.0, 5.0, 2.0), (-5.0, 5.0, 0.0), (-5.0, 5.0, 0.0), (-5.0, 5.0, 0.0), (-5.0, 5.0, 0.0), (-5.0, 7.0, 0.0), (-5.0, 7.0, 0.0), (7.0, -1.0, 0.0), (7.0, -1.0, 0.0), (7.0, -1.0, 0.0), (7.0, -3.0, 0.0), (7.0, -3.0, 0.0), (7.0, -3.0, 0.0), (-5.0, -3.0, 0.0), (-5.0, -3.0, 0.0), (-5.0, -3.0, 0.0), (-3.0, 5.0, 0.0), (-3.0, 5.0, 0.0), (-3.0, 5.0, 0.0), (-3.0, -5.0, 0.0), (-3.0, -5.0, 0.0), (-3.0, -5.0, 0.0), (3.0, -5.0, 0.0), (3.0, -5.0, 0.0), (3.0, -5.0, 0.0), (-3.0, -1.0, 0.0), (-3.0, -1.0, 0.0), (-3.0, -1.0, 0.0), (-5.0, -1.0, 0.0), (-5.0, -1.0, 0.0), (-5.0, -1.0, 0.0), (-3.0, 1.0, 0.0), (-3.0, 1.0, 0.0), (-3.0, 1.0, 0.0), (-5.0, 1.0, 0.0), (-5.0, 1.0, 0.0), (-5.0, 1.0, 0.0), (-3.0, 3.0, 0.0), (-3.0, 3.0, 0.0), (-3.0, 3.0, 0.0), (-1.0, 3.0, 0.0), (-1.0, 3.0, 0.0), (-1.0, 3.0, 0.0), (-1.0, 5.0, 0.0), (-1.0, 5.0, 0.0), (-1.0, 5.0, 0.0), (1.0, 5.0, 0.0), (1.0, 5.0, 0.0), (1.0, 5.0, 0.0), (3.0, 5.0, 0.0), (3.0, 5.0, 0.0), (3.0, 5.0, 0.0), (3.0, 3.0, 0.0), (3.0, 3.0, 0.0), (3.0, 3.0, 0.0), (5.0, 3.0, 0.0), (5.0, 3.0, 0.0), (5.0, 3.0, 0.0), (5.0, 1.0, 0.0), (5.0, 1.0, 0.0), (5.0, 1.0, 0.0), (3.0, 1.0, 0.0), (3.0, 1.0, 0.0), (3.0, 1.0, 0.0), (5.0, -1.0, 0.0), (5.0, -1.0, 0.0), (5.0, -1.0, 0.0), (1.0, -3.0, 0.0), (1.0, -3.0, 0.0), (1.0, -3.0, 0.0), (1.0, -5.0, 0.0), (1.0, -5.0, 0.0), (1.0, -5.0, 0.0), (3.0, -1.0, 0.0), (3.0, -1.0, 0.0), (3.0, -1.0, 0.0), (3.0, -3.0, 0.0), (3.0, -3.0, 0.0), (3.0, -3.0, 0.0), (-1.0, -3.0, 0.0), (-1.0, -3.0, 0.0), (-1.0, -3.0, 0.0), (-1.0, -1.0, 0.0), (-1.0, -1.0, 0.0), (-1.0, -1.0, 0.0), (-3.0, -3.0, 0.0), (-3.0, -3.0, 0.0), (-3.0, -3.0, 0.0), (-1.0, 1.0, 0.0), (-1.0, 1.0, 0.0), (-1.0, 1.0, 0.0), (1.0, 3.0, 0.0), (1.0, 3.0, 0.0), (1.0, 3.0, 0.0), (1.0, 1.0, 0.0), (1.0, 1.0, 0.0), (1.0, 1.0, 0.0), (1.0, -1.0, 0.0), (1.0, -1.0, 0.0), (1.0, -1.0, 0.0), (5.0, -3.0, 0.0), (5.0, -3.0, 0.0), (5.0, -3.0, 0.0), (-1.0, -5.0, 0.0), (-1.0, -5.0, 0.0), (-1.0, -5.0, 0.0), (-5.0, 3.0, 0.0), (-5.0, 3.0, 0.0), (-5.0, 3.0, 0.0), (8.0, -3.0, 2.0), (7.5, -3.0, 4.0), (8.0, -3.0, 4.0), (7.0, -3.0, 2.0), (-3.0, -7.0, 2.0), (-3.0, -8.0, 4.0), (-3.0, -7.5, 4.0), (-3.0, -8.0, 2.0), (1.0, 12.5, 4.0), (-3.0, 12.5, 4.0), (3.0, 12.5, 4.0), (3.0, 12.0, 4.0), (-3.0, 13.0, 2.0), (-1.0, 13.0, 2.0), (-1.0, 13.0, 2.0), (-1.0, 12.5, 4.0), (3.0, 13.0, 2.0), (1.0, 13.0, 2.0), (1.0, 13.0, 2.0), (1.0, 12.5, 4.0), (-3.0, 13.0, 2.0), (-3.0, 12.0, 4.0), (-3.0, 12.5, 4.0), (-3.0, 12.0, 2.0), (-3.0, 28.0, 2.0), (-3.0, 27.5, 4.0), (-1.0, 27.5, 4.0), (1.0, 27.5, 4.0), (3.0, 27.5, 4.0), (1.0, 27.0, 2.0), (1.0, 27.0, 2.0), (-1.0, 27.0, 2.0), (-1.0, 27.0, 2.0), (3.0, 27.0, 2.0), (3.0, 28.0, 4.0), (3.0, 27.5, 4.0), (3.0, 28.0, 2.0), (-3.0, 27.5, 4.0), (-3.0, 28.0, 4.0), (-3.0, 27.0, 2.0), (-3.0, 27.0, 2.0), (3.0, 27.0, 2.0), (-1.0, 27.5, 4.0), (1.0, 27.5, 4.0), (-5.329, -6.909, 2.047), (-5.329, -6.909, 3.047), (-5.701, -7.837, 2.047), (-5.701, -7.837, 3.047), (-7.185, -6.164, 2.047), (-7.185, -6.164, 3.047), (-7.557, -7.092, 2.047), (-7.557, -7.092, 3.047), (6.154, 7.177, 2.047), (6.154, 7.177, 3.047), (7.097, 7.509, 2.047), (7.097, 7.509, 3.047), (6.817, 5.29, 2.047), (6.817, 5.29, 3.047), (7.761, 5.622, 2.047), (7.761, 5.622, 3.047), (-3.521, 19.96, 0.04694), (-3.521, 19.96, 1.047), (-4.518, 20.04, 0.04694), (-4.518, 20.04, 1.047), (-3.368, 21.96, 0.04694), (-3.368, 21.96, 1.047), (-4.365, 22.04, 0.04694), (-4.365, 22.04, 1.047), (-4.555, 19.84, 0.04694), (-4.555, 19.84, 1.047), (-3.562, 19.95, 0.04694), (-3.562, 19.95, 1.047), (-4.324, 17.85, 0.04694), (-4.324, 17.85, 1.047), (-3.33, 17.96, 0.04694), (-3.33, 17.96, 1.047), (-3.411, 18.72, 1.047), (-3.411, 18.72, 2.047), (-4.41, 18.68, 1.047), (-4.41, 18.68, 2.047), (-3.476, 20.72, 1.047), (-3.476, 20.72, 2.047), (-4.475, 20.68, 1.047), (-4.475, 20.68, 2.047), (5.47, 26.54, 2.047), (5.47, 26.54, 3.047), (5.696, 27.51, 2.047), (5.696, 27.51, 3.047), (7.418, 26.09, 2.047), (7.418, 26.09, 3.047), (7.644, 27.06, 2.047), (7.644, 27.06, 3.047), (-22.98, 23.6, 2.047), (-22.98, 23.6, 3.047), (-22.71, 24.57, 2.047), (-22.71, 24.57, 3.047), (-22.01, 23.33, 2.047), (-22.01, 23.33, 3.047), (-21.74, 24.3, 2.047), (-21.74, 24.3, 3.047), (-22.71, 24.57, 2.047), (-22.71, 24.57, 2.047), (-22.98, 23.6, 2.047), (-22.98, 23.6, 2.047), (-22.98, 23.6, 3.047), (-22.98, 23.6, 3.047), (-22.71, 24.57, 3.047), (-22.71, 24.57, 3.047), (-21.74, 24.3, 2.047), (-21.74, 24.3, 2.047), (-21.74, 24.3, 3.047), (-21.74, 24.3, 3.047), (-22.01, 23.33, 2.047), (-22.01, 23.33, 2.047), (-22.01, 23.33, 3.047), (-22.01, 23.33, 3.047)], [], [(431, 436, 435, 3), (437, 440, 439, 2), (441, 443, 0, 1), (448, 444, 7, 451), (453, 449, 6, 456), (452, 454, 5, 4), (442, 455, 9, 8), (457, 458, 166, 165), (459, 460, 112, 164), (461, 462, 108, 107), (61, 615, 105, 106), (761, 760, 103, 104), (711, 710, 258, 160), (642, 641, 132, 138), (547, 41, 120, 98), (560, 618, 551, 550), (587, 598, 97, 89), (619, 616, 559, 67), (583, 563, 69, 554), (600, 585, 68, 558), (565, 562, 58, 552), (549, 541, 520, 519), (538, 528, 50, 51), (542, 539, 526, 43), (497, 535, 38, 518), (499, 496, 31, 44), (529, 500, 525, 524), (507, 515, 506, 505), (517, 495, 14, 20), (504, 509, 30, 17), (666, 712, 161, 617), (745, 742, 584, 599), (465, 466, 19, 18), (16, 464, 463, 490), (510, 468, 467, 21), (511, 512, 22, 23), (24, 571, 572, 470), (27, 25, 26, 471), (28, 513, 514, 472), (521, 522, 32, 33), (523, 36, 34, 35), (39, 474, 473, 37), (1275, 475, 476, 42), (527, 478, 477, 45), (531, 532, 46, 47), (533, 534, 48, 49), (544, 545, 52, 53), (546, 56, 54, 55), (59, 480, 479, 57), (481, 553, 60, 482), (555, 556, 62, 63), (66, 557, 64, 65), (487, 488, 485, 489), (567, 566, 29, 469), (573, 574, 71, 72), (575, 576, 73, 74), (577, 578, 75, 76), (445, 492, 81, 82), (536, 432, 79, 80), (434, 447, 450, 438), (580, 589, 85, 86), (591, 586, 84, 83), (12, 13, 11, 10), (593, 625, 624, 597), (728, 594, 117, 730), (643, 725, 724, 646), (765, 737, 540, 543), (668, 667, 156, 620), (603, 601, 581, 607), (790, 609, 608, 755), (735, 746, 92, 588), (602, 683, 590, 121), (612, 605, 124, 614), (610, 613, 122, 123), (720, 622, 621, 723), (579, 582, 77, 78), (762, 687, 498, 501), (627, 797, 803, 630), (623, 634, 633, 137), (638, 648, 647, 640), (626, 629, 126, 125), (631, 675, 508, 93), (700, 717, 716, 703), (671, 862, 15, 446), (635, 639, 135, 136), (740, 766, 99, 100), (681, 756, 493, 494), (739, 663, 530, 94), (664, 763, 96, 95), (693, 690, 561, 564), (651, 645, 115, 654), (655, 661, 660, 659), (650, 653, 114, 113), (863, 657, 118, 491), (662, 697, 696, 133), (759, 741, 548, 101), (678, 682, 109, 516), (713, 632, 503, 502), (706, 672, 134, 433), (677, 680, 91, 90), (684, 731, 592, 119), (688, 704, 537, 111), (692, 669, 155, 157), (699, 702, 129, 128), (705, 707, 87, 110), (743, 695, 153, 154), (719, 722, 131, 130), (726, 729, 127, 116), (732, 736, 102, 88), (768, 771, 774, 777), (778, 776, 674, 709), (734, 686, 772, 770), (786, 769, 779, 828), (826, 143, 708, 780), (823, 781, 689, 764), (744, 747, 784, 840), (783, 733, 141, 788), (757, 817, 767, 148), (679, 815, 758, 167), (676, 810, 816, 146), (151, 715, 809, 145), (158, 670, 849, 714), (144, 162, 140, 785), (782, 139, 168, 169), (838, 171, 787, 835), (694, 163, 839, 832), (691, 170, 833, 841), (159, 152, 843, 847), (150, 848, 805, 808), (190, 807, 811, 814), (189, 813, 818, 147), (819, 820, 738, 149), (821, 853, 665, 186), (854, 824, 184, 185), (829, 827, 142, 825), (836, 180, 182, 831), (834, 178, 837, 859), (842, 194, 861, 844), (175, 177, 845, 806), (191, 846, 850, 812), (188, 851, 822, 187), (852, 856, 855, 193), (857, 830, 183, 173), (860, 179, 181, 858), (176, 172, 192, 174), (915, 644, 652, 911), (909, 197, 649, 907), (903, 906, 636, 901), (874, 595, 952, 929), (951, 727, 198, 917), (954, 888, 867, 656), (775, 886, 955, 673), (773, 881, 887, 202), (685, 864, 880, 201), (604, 870, 938, 865), (611, 789, 793, 871), (791, 798, 922, 795), (799, 628, 873, 923), (211, 212, 872, 213), (210, 606, 866, 207), (200, 217, 199, 953), (216, 215, 596, 875), (897, 900, 721, 718), (896, 899, 221, 701), (868, 895, 220, 698), (225, 956, 204, 223), (658, 869, 219, 224), (902, 637, 228, 222), (908, 196, 226, 227), (927, 230, 916, 924), (921, 218, 928, 918), (794, 229, 919, 930), (214, 208, 932, 936), (206, 937, 876, 879), (249, 878, 882, 885), (248, 884, 889, 203), (890, 891, 894, 205), (892, 942, 898, 245), (943, 904, 243, 244), (912, 910, 195, 905), (925, 239, 241, 914), (920, 237, 926, 948), (931, 253, 950, 933), (234, 236, 934, 877), (250, 935, 939, 883), (247, 940, 893, 246), (941, 945, 944, 252), (946, 913, 242, 232), (949, 238, 240, 947), (483, 568, 754, 804), (569, 748, 792, 255), (750, 800, 796, 256), (235, 231, 251, 233), (963, 957, 801, 749), (959, 960, 484, 802), (962, 751, 570, 486), (259, 257, 254, 209), (970, 974, 964, 752), (978, 966, 961, 958), (968, 972, 262, 261), (753, 965, 260, 70), (992, 993, 280, 277), (989, 990, 271, 272), (278, 991, 270, 265), (982, 269, 266, 279), (984, 983, 267, 985), (987, 273, 268, 986), (988, 274, 275, 276), (1006, 1007, 296, 293), (1003, 1004, 287, 288), (294, 1005, 286, 281), (996, 285, 282, 295), (998, 997, 283, 999), (1001, 289, 284, 1000), (1002, 290, 291, 292), (1008, 995, 1009, 994), (1020, 1021, 312, 309), (1017, 1018, 303, 304), (310, 1019, 302, 297), (1010, 301, 298, 311), (1012, 1011, 299, 1013), (1015, 305, 300, 1014), (1016, 306, 307, 308), (1023, 1024, 1022, 1027), (1046, 1047, 361, 325), (1043, 1044, 319, 320), (326, 1045, 318, 313), (1029, 317, 1036, 1028), (1031, 1030, 315, 1032), (1034, 321, 316, 1033), (1035, 322, 323, 324), (1048, 1051, 1050, 327), (1053, 1055, 1054, 328), (1057, 1058, 330, 329), (967, 1060, 334, 1063), (1038, 971, 1062, 331), (973, 969, 333, 332), (1070, 1065, 1064, 1073), (1067, 1026, 338, 336), (1068, 1072, 335, 337), (1076, 1074, 341, 1079), (1082, 1078, 339, 1085), (1080, 1084, 340, 342), (1135, 1156, 1155, 1137), (1095, 1087, 1086, 1099), (1160, 1039, 1037, 1042), (1089, 1149, 1071, 1069), (1092, 1162, 1056, 1052), (1088, 1091, 351, 354), (1106, 1094, 344, 1049), (1100, 1097, 357, 1102), (1112, 1104, 1103, 1061), (1118, 1101, 355, 1075), (1105, 1142, 1141, 370), (1121, 1109, 1083, 1081), (1041, 977, 362, 314), (1146, 1107, 343, 1148), (1111, 1115, 1077, 353), (981, 1114, 364, 363), (1117, 1120, 356, 352), (1124, 1123, 359, 1126), (1165, 1128, 1127, 1059), (1130, 1125, 358, 1134), (975, 979, 263, 264), (1129, 1131, 347, 360), (1138, 1136, 365, 1025), (1152, 1140, 367, 1066), (1143, 1147, 368, 369), (1151, 1154, 349, 348), (1158, 1161, 366, 350), (1163, 1166, 346, 345), (1219, 1164, 1093, 1215), (1213, 373, 1108, 1211), (1207, 1210, 1144, 1205), (1178, 1132, 1256, 1233), (1255, 1167, 374, 1221), (1261, 1192, 1171, 1157), (1153, 1190, 1262, 1139), (1150, 1185, 1191, 378), (1090, 1168, 1184, 377), (1096, 1174, 1242, 1169), (1119, 1116, 1259, 1175), (385, 1110, 1226, 1260), (386, 1122, 1177, 1227), (388, 389, 1176, 390), (387, 1098, 1170, 383), (376, 394, 375, 1257), (393, 392, 1133, 1179), (1201, 1204, 1113, 980), (1200, 1203, 398, 976), (1172, 1199, 397, 1040), (402, 1263, 1159, 400), (380, 1173, 396, 401), (1206, 1145, 405, 399), (1212, 372, 403, 404), (1231, 407, 1220, 1228), (1225, 395, 1232, 1222), (1258, 406, 1223, 1234), (391, 384, 1236, 1240), (382, 1241, 1180, 1183), (426, 1182, 1186, 1189), (425, 1188, 1193, 379), (1194, 1195, 1198, 381), (1196, 1246, 1202, 422), (1247, 1208, 420, 421), (1216, 1214, 371, 1209), (1229, 416, 418, 1218), (1224, 414, 1230, 1252), (1235, 430, 1254, 1237), (411, 413, 1238, 1181), (427, 1239, 1243, 1187), (424, 1244, 1197, 423), (1245, 1249, 1248, 429), (1250, 1217, 419, 409), (1253, 415, 417, 1251), (412, 408, 428, 410), (1266, 1265, 1267, 1264), (1269, 1270, 1268, 1271), (1277, 1276, 1273, 1279), (1281, 1278, 40, 1283), (1280, 1282, 1272, 1274), (1285, 1286, 1284, 1287), (1298, 1299, 1297, 1300), (1302, 1288, 1303, 1301), (1293, 1305, 1292, 1307), (1304, 1295, 1306, 1289), (1296, 1294, 1291, 1290), (1308, 1309, 1311, 1310), (1310, 1311, 1315, 1314), (1314, 1315, 1313, 1312), (1312, 1313, 1309, 1308), (1310, 1314, 1312, 1308), (1315, 1311, 1309, 1313), (1316, 1317, 1319, 1318), (1318, 1319, 1323, 1322), (1322, 1323, 1321, 1320), (1320, 1321, 1317, 1316), (1318, 1322, 1320, 1316), (1323, 1319, 1317, 1321), (1324, 1325, 1327, 1326), (1326, 1327, 1331, 1330), (1330, 1331, 1329, 1328), (1328, 1329, 1325, 1324), (1326, 1330, 1328, 1324), (1331, 1327, 1325, 1329), (1332, 1333, 1335, 1334), (1334, 1335, 1339, 1338), (1338, 1339, 1337, 1336), (1336, 1337, 1333, 1332), (1334, 1338, 1336, 1332), (1339, 1335, 1333, 1337), (1340, 1341, 1343, 1342), (1342, 1343, 1347, 1346), (1346, 1347, 1345, 1344), (1344, 1345, 1341, 1340), (1342, 1346, 1344, 1340), (1347, 1343, 1341, 1345), (1348, 1349, 1351, 1350), (1350, 1351, 1355, 1354), (1354, 1355, 1353, 1352), (1352, 1353, 1349, 1348), (1350, 1354, 1352, 1348), (1355, 1351, 1349, 1353), (1366, 1368, 1370, 1364), (1365, 1371, 1374, 1372), (1373, 1375, 1378, 1376), (1377, 1379, 1369, 1367), (1358, 1362, 1360, 1356), (1363, 1359, 1357, 1361)])
_uv = me_plane.uv_layers.new(name='UVMap')
_uv.uv.foreach_set('vector', [0.1868, 0.4839, 0.2179, 0.5097, 0.2179, 0.5355, 0.1868, 0.5355, 0.1868, 0.5097, 0.2179, 0.5097, 0.2179, 0.5355, 0.1868, 0.5355, 0.1868, 0.5097, 0.2179, 0.4839, 0.2179, 0.5355, 0.1868, 0.5355, 0.1868, 0.5097, 0.2179, 0.4839, 0.2179, 0.5355, 0.1868, 0.5355, 0.1868, 0.5097, 0.2179, 0.5097, 0.2179, 0.5355, 0.1868, 0.5355, 0.1868, 0.4839, 0.2179, 0.5097, 0.2179, 0.5355, 0.1868, 0.5355, 0.1518, 0.5355, 0.1518, 0.4839, 0.1829, 0.4839, 0.1829, 0.5355, 0.6926, 0.9669, 0.6926, 0.9161, 0.7082, 0.9161, 0.7004, 0.9669, 0.1868, 0.5355, 0.1868, 0.4839, 0.2179, 0.4839, 0.2179, 0.5355, 0.2018, 0.5355, 0.2018, 0.4839, 0.2179, 0.4839, 0.2179, 0.5355, 0.1868, 0.5355, 0.1868, 0.4839, 0.2179, 0.4839, 0.2179, 0.5355, 0.7082, 0.9161, 0.7082, 0.9669, 0.7004, 0.9669, 0.6926, 0.9161, 0.2179, 0.4839, 0.2179, 0.5355, 0.1868, 0.5355, 0.1868, 0.4839, 0.2028, 0.4839, 0.2028, 0.5355, 0.1868, 0.5355, 0.1868, 0.4839, 0.2179, 0.4839, 0.2179, 0.5355, 0.1868, 0.5355, 0.1868, 0.4839, 0.1868, 0.4839, 0.2179, 0.4839, 0.2179, 0.5355, 0.1868, 0.5355, 0.1868, 0.4839, 0.2179, 0.4839, 0.2179, 0.5355, 0.1868, 0.5355, 0.1868, 0.4839, 0.2179, 0.4839, 0.2179, 0.5355, 0.1868, 0.5355, 0.1868, 0.4839, 0.2179, 0.4839, 0.2179, 0.5355, 0.1868, 0.5355, 0.1868, 0.4839, 0.2179, 0.4839, 0.2179, 0.5355, 0.1868, 0.5355, 0.1868, 0.4839, 0.2179, 0.4839, 0.2179, 0.5355, 0.1868, 0.5355, 0.1868, 0.4839, 0.2179, 0.4839, 0.2179, 0.5355, 0.1868, 0.5355, 0.1868, 0.4839, 0.2179, 0.4839, 0.2179, 0.5355, 0.1868, 0.5355, 0.1868, 0.4839, 0.2179, 0.4839, 0.2179, 0.5355, 0.1868, 0.5355, 0.1868, 0.4839, 0.2179, 0.4839, 0.2179, 0.5355, 0.1868, 0.5355, 0.1868, 0.4839, 0.2179, 0.4839, 0.2179, 0.5355, 0.1868, 0.5355, 0.1868, 0.4839, 0.2179, 0.4839, 0.2179, 0.5355, 0.1868, 0.5355, 0.677, 0.9161, 0.7082, 0.9161, 0.7082, 0.9669, 0.677, 0.9669, 0.677, 0.9161, 0.7082, 0.9161, 0.7082, 0.9669, 0.677, 0.9669, 0.677, 0.9161, 0.7082, 0.9161, 0.7082, 0.9669, 0.677, 0.9669, 0.1868, 0.4839, 0.2179, 0.4839, 0.2179, 0.5355, 0.1868, 0.5355, 0.1868, 0.4839, 0.2179, 0.4839, 0.2179, 0.5355, 0.1868, 0.5355, 0.1868, 0.4839, 0.2179, 0.4839, 0.2179, 0.5355, 0.1868, 0.5355, 0.2179, 0.4839, 0.2179, 0.5355, 0.1868, 0.5355, 0.1868, 0.4839, 0.2179, 0.4839, 0.2179, 0.5355, 0.1868, 0.5355, 0.1868, 0.4839, 0.2179, 0.4839, 0.2179, 0.5355, 0.1868, 0.5355, 0.1868, 0.4839, 0.677, 0.9161, 0.7082, 0.9161, 0.7082, 0.9669, 0.677, 0.9669, 0.677, 0.9161, 0.7082, 0.9161, 0.7082, 0.9669, 0.677, 0.9669, 0.677, 0.9669, 0.677, 0.9161, 0.6926, 0.9161, 0.6848, 0.9669, 0.2179, 0.4839, 0.2179, 0.5355, 0.1868, 0.5355, 0.1868, 0.4839, 0.2179, 0.4839, 0.2179, 0.5355, 0.1868, 0.5355, 0.1868, 0.4839, 0.2179, 0.4839, 0.2179, 0.5355, 0.1868, 0.5355, 0.1868, 0.4839, 0.677, 0.9669, 0.677, 0.9161, 0.6926, 0.9161, 0.6848, 0.9669, 0.2179, 0.4839, 0.2179, 0.5355, 0.1868, 0.5355, 0.1868, 0.4839, 0.2179, 0.4839, 0.2179, 0.5355, 0.1868, 0.5355, 0.1868, 0.4839, 0.2179, 0.4839, 0.2179, 0.5355, 0.1868, 0.5355, 0.1868, 0.4839, 0.2179, 0.4839, 0.2179, 0.5355, 0.1868, 0.5355, 0.1868, 0.4839, 0.2179, 0.4839, 0.2179, 0.5355, 0.1868, 0.5355, 0.1868, 0.4839, 0.2179, 0.4839, 0.2179, 0.5355, 0.1868, 0.5355, 0.1868, 0.4839, 0.2179, 0.4839, 0.2179, 0.5355, 0.1868, 0.5355, 0.1868, 0.4839, 0.2179, 0.4839, 0.2179, 0.5355, 0.1868, 0.5355, 0.1868, 0.4839, 0.2179, 0.4839, 0.2179, 0.5355, 0.1868, 0.5355, 0.1868, 0.4839, 0.677, 0.9669, 0.6848, 0.9669, 0.6926, 0.9161, 0.677, 0.9161, 0.677, 0.9161, 0.7082, 0.9161, 0.7082, 0.9669, 0.677, 0.9669, 0.2179, 0.4839, 0.2179, 0.5355, 0.1868, 0.5355, 0.1868, 0.4839, 0.2179, 0.4839, 0.2179, 0.5355, 0.1868, 0.5355, 0.1868, 0.4839, 0.2179, 0.4839, 0.2179, 0.5355, 0.1868, 0.5355, 0.1868, 0.4839, 0.1868, 0.4258, 0.2179, 0.4258, 0.2179, 0.4774, 0.1868, 0.4774, 0.1868, 0.4258, 0.2179, 0.4258, 0.2179, 0.4774, 0.1868, 0.4774, 0.1518, 0.5355, 0.1518, 0.4839, 0.1829, 0.4839, 0.1829, 0.5355, 0.1868, 0.4258, 0.2179, 0.4258, 0.2179, 0.4774, 0.1868, 0.4774, 0.1868, 0.4258, 0.2179, 0.4258, 0.2179, 0.4774, 0.1868, 0.4774, 0.1518, 0.5355, 0.1518, 0.4839, 0.1829, 0.4839, 0.1829, 0.5355, 0.4319, 0.5677, 0.463, 0.5677, 0.463, 0.6185, 0.4319, 0.6185, 0.4319, 0.6839, 0.463, 0.6839, 0.463, 0.7347, 0.4319, 0.7347, 0.4319, 0.6839, 0.463, 0.6839, 0.463, 0.7347, 0.4319, 0.7347, 0.1868, 0.4839, 0.2179, 0.4839, 0.2179, 0.5355, 0.1868, 0.5355, 0.1868, 0.4839, 0.2179, 0.4839, 0.2179, 0.5355, 0.1868, 0.5355, 0.4319, 0.9161, 0.463, 0.9161, 0.463, 0.9669, 0.4319, 0.9669, 0.677, 0.7419, 0.7082, 0.7419, 0.7082, 0.7927, 0.677, 0.7927, 0.1868, 0.4839, 0.2179, 0.4839, 0.2179, 0.5355, 0.1868, 0.5355, 0.1868, 0.4839, 0.2179, 0.4839, 0.2179, 0.5355, 0.1868, 0.5355, 0.572, 0.6258, 0.6031, 0.6258, 0.6031, 0.6766, 0.572, 0.6766, 0.4319, 0.6839, 0.463, 0.6839, 0.463, 0.7347, 0.4319, 0.7347, 0.4319, 0.9161, 0.463, 0.9161, 0.463, 0.9669, 0.4319, 0.9669, 0.2179, 0.4839, 0.2179, 0.5355, 0.1868, 0.5355, 0.1868, 0.4839, 0.1868, 0.4839, 0.2179, 0.4839, 0.2179, 0.5355, 0.1868, 0.5355, 0.677, 0.7419, 0.7082, 0.7419, 0.7082, 0.7927, 0.677, 0.7927, 0.4319, 0.9161, 0.463, 0.9161, 0.463, 0.9669, 0.4319, 0.9669, 0.4319, 0.9161, 0.463, 0.9161, 0.463, 0.9669, 0.4319, 0.9669, 0.4319, 0.6839, 0.463, 0.6839, 0.463, 0.7347, 0.4319, 0.7347, 0.4319, 0.9161, 0.463, 0.9161, 0.463, 0.9669, 0.4319, 0.9669, 0.537, 0.8, 0.5681, 0.8, 0.5681, 0.8508, 0.537, 0.8508, 0.1868, 0.4839, 0.2179, 0.4839, 0.2179, 0.5355, 0.1868, 0.5355, 0.4319, 0.9161, 0.463, 0.9161, 0.463, 0.9669, 0.4319, 0.9669, 0.1868, 0.4839, 0.2179, 0.4839, 0.2179, 0.5355, 0.1868, 0.5355, 0.1868, 0.4839, 0.2179, 0.4839, 0.2179, 0.5355, 0.1868, 0.5355, 0.1868, 0.4839, 0.2179, 0.4839, 0.2179, 0.5355, 0.1868, 0.5355, 0.1868, 0.4839, 0.2179, 0.4839, 0.2179, 0.5355, 0.1868, 0.5355, 0.1868, 0.4839, 0.2179, 0.4839, 0.2179, 0.5355, 0.1868, 0.5355, 0.572, 0.6839, 0.6031, 0.6839, 0.6031, 0.7347, 0.572, 0.7347, 0.4319, 0.9161, 0.463, 0.9161, 0.463, 0.9669, 0.4319, 0.9669, 0.4319, 0.9161, 0.463, 0.9161, 0.463, 0.9669, 0.4319, 0.9669, 0.4319, 0.9161, 0.463, 0.9161, 0.463, 0.9669, 0.4319, 0.9669, 0.4319, 0.7419, 0.463, 0.7419, 0.463, 0.7927, 0.4319, 0.7927, 0.1868, 0.4839, 0.2179, 0.4839, 0.2179, 0.5355, 0.1868, 0.5355, 0.4319, 0.9161, 0.463, 0.9161, 0.463, 0.9669, 0.4319, 0.9669, 0.1868, 0.4839, 0.2179, 0.4839, 0.2179, 0.5355, 0.1868, 0.5355, 0.1868, 0.4839, 0.2179, 0.4839, 0.2179, 0.5355, 0.1868, 0.5355, 0.607, 0.9161, 0.6381, 0.9161, 0.6381, 0.9669, 0.607, 0.9669, 0.1868, 0.4839, 0.2179, 0.4839, 0.2179, 0.5355, 0.1868, 0.5355, 0.1868, 0.4839, 0.2179, 0.4839, 0.2179, 0.5355, 0.1868, 0.5355, 0.1868, 0.4839, 0.2179, 0.4839, 0.2179, 0.5355, 0.1868, 0.5355, 0.4319, 0.9161, 0.463, 0.9161, 0.463, 0.9669, 0.4319, 0.9669, 0.1868, 0.4839, 0.2179, 0.4839, 0.2179, 0.5355, 0.1868, 0.5355, 0.1868, 0.4839, 0.2179, 0.4839, 0.2179, 0.5355, 0.1868, 0.5355, 0.4319, 0.9161, 0.463, 0.9161, 0.463, 0.9669, 0.4319, 0.9669, 0.4319, 0.6839, 0.463, 0.6839, 0.463, 0.7347, 0.4319, 0.7347, 0.1868, 0.4839, 0.2179, 0.4839, 0.2179, 0.5355, 0.1868, 0.5355, 0.428, 0.5355, 0.3969, 0.5355, 0.3969, 0.4839, 0.428, 0.4839, 0.428, 0.5355, 0.3969, 0.5355, 0.3969, 0.4839, 0.428, 0.4839, 0.428, 0.4774, 0.3969, 0.4774, 0.3969, 0.4258, 0.428, 0.4258, 0.428, 0.5355, 0.3969, 0.5355, 0.3969, 0.4839, 0.428, 0.4839, 0.428, 0.5355, 0.3969, 0.5355, 0.3969, 0.4839, 0.428, 0.4839, 0.428, 0.5355, 0.3969, 0.5355, 0.3969, 0.4839, 0.428, 0.4839, 0.428, 0.5355, 0.3969, 0.5355, 0.3969, 0.4839, 0.428, 0.4839, 0.428, 0.5355, 0.3969, 0.5355, 0.3969, 0.4839, 0.428, 0.4839, 0.428, 0.5355, 0.3969, 0.5355, 0.3969, 0.4839, 0.428, 0.4839, 0.428, 0.4774, 0.3969, 0.4774, 0.3969, 0.4258, 0.428, 0.4258, 0.428, 0.5355, 0.3969, 0.5355, 0.3969, 0.4839, 0.428, 0.4839, 0.428, 0.5355, 0.3969, 0.5355, 0.3969, 0.4839, 0.428, 0.4839, 0.428, 0.5355, 0.3969, 0.5355, 0.3969, 0.4839, 0.428, 0.4839, 0.428, 0.5355, 0.3969, 0.5355, 0.3969, 0.4839, 0.428, 0.4839, 0.428, 0.5355, 0.3969, 0.5355, 0.3969, 0.4839, 0.428, 0.4839, 0.428, 0.5355, 0.3969, 0.5355, 0.3969, 0.4839, 0.428, 0.4839, 0.428, 0.5355, 0.3969, 0.5355, 0.3969, 0.4839, 0.428, 0.4839, 0.428, 0.4774, 0.3969, 0.4774, 0.3969, 0.4258, 0.428, 0.4258, 0.428, 0.5355, 0.3969, 0.5355, 0.3969, 0.4839, 0.428, 0.4839, 0.428, 0.4774, 0.3969, 0.4774, 0.3969, 0.4258, 0.428, 0.4258, 0.428, 0.4774, 0.3969, 0.4774, 0.3969, 0.4258, 0.428, 0.4258, 0.428, 0.5355, 0.3969, 0.5355, 0.3969, 0.4839, 0.428, 0.4839, 0.428, 0.4774, 0.3969, 0.4774, 0.3969, 0.4258, 0.428, 0.4258, 0.428, 0.5355, 0.3969, 0.5355, 0.3969, 0.4839, 0.428, 0.4839, 0.428, 0.5355, 0.3969, 0.5355, 0.3969, 0.4839, 0.428, 0.4839, 0.428, 0.5355, 0.3969, 0.5355, 0.3969, 0.4839, 0.428, 0.4839, 0.428, 0.4774, 0.3969, 0.4774, 0.3969, 0.4258, 0.428, 0.4258, 0.428, 0.5355, 0.3969, 0.5355, 0.3969, 0.4839, 0.428, 0.4839, 0.428, 0.5355, 0.3969, 0.5355, 0.3969, 0.4839, 0.428, 0.4839, 0.428, 0.5355, 0.3969, 0.5355, 0.3969, 0.4839, 0.428, 0.4839, 0.428, 0.5355, 0.3969, 0.5355, 0.3969, 0.4839, 0.428, 0.4839, 0.428, 0.5355, 0.3969, 0.5355, 0.3969, 0.4839, 0.428, 0.4839, 0.428, 0.4774, 0.3969, 0.4774, 0.3969, 0.4258, 0.428, 0.4258, 0.428, 0.5355, 0.3969, 0.5355, 0.3969, 0.4839, 0.428, 0.4839, 0.428, 0.5355, 0.3969, 0.5355, 0.3969, 0.4839, 0.428, 0.4839, 0.428, 0.5355, 0.3969, 0.5355, 0.3969, 0.4839, 0.428, 0.4839, 0.428, 0.5355, 0.3969, 0.5355, 0.3969, 0.4839, 0.428, 0.4839, 0.428, 0.5355, 0.3969, 0.5355, 0.3969, 0.4839, 0.428, 0.4839, 0.428, 0.5355, 0.3969, 0.5355, 0.3969, 0.4839, 0.428, 0.4839, 0.428, 0.5355, 0.3969, 0.5355, 0.3969, 0.4839, 0.428, 0.4839, 0.428, 0.5355, 0.3969, 0.5355, 0.3969, 0.4839, 0.428, 0.4839, 0.428, 0.5355, 0.3969, 0.5355, 0.3969, 0.4839, 0.428, 0.4839, 0.428, 0.5355, 0.3969, 0.5355, 0.3969, 0.4839, 0.428, 0.4839, 0.428, 0.5355, 0.3969, 0.5355, 0.3969, 0.4839, 0.428, 0.4839, 0.428, 0.5355, 0.3969, 0.5355, 0.3969, 0.4839, 0.428, 0.4839, 0.428, 0.5355, 0.3969, 0.5355, 0.3969, 0.4839, 0.428, 0.4839, 0.428, 0.5355, 0.3969, 0.5355, 0.3969, 0.4839, 0.428, 0.4839, 0.428, 0.4194, 0.3969, 0.4194, 0.3969, 0.3677, 0.428, 0.3677, 0.428, 0.4774, 0.3969, 0.4774, 0.3969, 0.4258, 0.428, 0.4258, 0.428, 0.4774, 0.3969, 0.4774, 0.3969, 0.4258, 0.428, 0.4258, 0.428, 0.5355, 0.3969, 0.5355, 0.3969, 0.4839, 0.428, 0.4839, 0.428, 0.5355, 0.3969, 0.5355, 0.3969, 0.4839, 0.428, 0.4839, 0.428, 0.5355, 0.3969, 0.5355, 0.3969, 0.4839, 0.428, 0.4839, 0.428, 0.5355, 0.3969, 0.5355, 0.3969, 0.4839, 0.428, 0.4839, 0.428, 0.5355, 0.3969, 0.5355, 0.3969, 0.4839, 0.428, 0.4839, 0.428, 0.5355, 0.3969, 0.5355, 0.3969, 0.4839, 0.428, 0.4839, 0.428, 0.5355, 0.3969, 0.5355, 0.3969, 0.4839, 0.428, 0.4839, 0.428, 0.5355, 0.3969, 0.5355, 0.3969, 0.4839, 0.428, 0.4839, 0.428, 0.5355, 0.3969, 0.5355, 0.3969, 0.4839, 0.428, 0.4839, 0.428, 0.4774, 0.3969, 0.4774, 0.3969, 0.4258, 0.428, 0.4258, 0.428, 0.4774, 0.3969, 0.4774, 0.3969, 0.4258, 0.428, 0.4258, 0.428, 0.5355, 0.3969, 0.5355, 0.3969, 0.4839, 0.428, 0.4839, 0.428, 0.5355, 0.3969, 0.5355, 0.3969, 0.4839, 0.428, 0.4839, 0.428, 0.5355, 0.3969, 0.5355, 0.3969, 0.4839, 0.428, 0.4839, 0.428, 0.4774, 0.3969, 0.4774, 0.3969, 0.4258, 0.428, 0.4258, 0.428, 0.5355, 0.3969, 0.5355, 0.3969, 0.4839, 0.428, 0.4839, 0.428, 0.4774, 0.3969, 0.4774, 0.3969, 0.4258, 0.428, 0.4258, 0.428, 0.4774, 0.3969, 0.4774, 0.3969, 0.4258, 0.428, 0.4258, 0.428, 0.5355, 0.3969, 0.5355, 0.3969, 0.4839, 0.428, 0.4839, 0.428, 0.4774, 0.3969, 0.4774, 0.3969, 0.4258, 0.428, 0.4258, 0.428, 0.5355, 0.3969, 0.5355, 0.3969, 0.4839, 0.428, 0.4839, 0.428, 0.5355, 0.3969, 0.5355, 0.3969, 0.4839, 0.428, 0.4839, 0.428, 0.5355, 0.3969, 0.5355, 0.3969, 0.4839, 0.428, 0.4839, 0.428, 0.5355, 0.3969, 0.5355, 0.3969, 0.4839, 0.428, 0.4839, 0.428, 0.5355, 0.3969, 0.5355, 0.3969, 0.4839, 0.428, 0.4839, 0.428, 0.5355, 0.3969, 0.5355, 0.3969, 0.4839, 0.428, 0.4839, 0.428, 0.5355, 0.3969, 0.5355, 0.3969, 0.4839, 0.428, 0.4839, 0.428, 0.5355, 0.3969, 0.5355, 0.3969, 0.4839, 0.428, 0.4839, 0.428, 0.5355, 0.3969, 0.5355, 0.3969, 0.4839, 0.428, 0.4839, 0.428, 0.5355, 0.3969, 0.5355, 0.3969, 0.4839, 0.428, 0.4839, 0.7471, 0.4839, 0.7782, 0.4839, 0.7782, 0.5347, 0.7471, 0.5347, 0.537, 0.5347, 0.537, 0.4831, 0.5681, 0.4831, 0.5681, 0.5347, 0.1167, 0.9161, 0.1479, 0.9161, 0.1479, 0.9677, 0.1167, 0.9677, 0.428, 0.5355, 0.3969, 0.5355, 0.3969, 0.4839, 0.428, 0.4839, 0.1167, 0.9161, 0.1479, 0.9161, 0.1479, 0.9677, 0.1167, 0.9677, 0.7082, 0.4831, 0.7082, 0.5347, 0.677, 0.5347, 0.677, 0.4831, 0.7821, 0.4839, 0.8132, 0.4839, 0.8132, 0.5347, 0.7821, 0.5347, 0.5681, 0.4831, 0.5681, 0.5347, 0.537, 0.5347, 0.537, 0.4831, 0.537, 0.5347, 0.537, 0.4831, 0.5681, 0.4831, 0.5681, 0.5347, 0.5681, 0.4831, 0.5681, 0.5347, 0.537, 0.5347, 0.537, 0.4831, 0.7471, 0.4839, 0.7782, 0.4839, 0.7782, 0.5347, 0.7471, 0.5347, 0.677, 0.4766, 0.677, 0.425, 0.7082, 0.425, 0.7082, 0.4766, 0.1673, 0.4839, 0.1673, 0.5355, 0.1518, 0.5355, 0.1518, 0.4839, 0.2179, 0.4258, 0.2179, 0.4774, 0.1868, 0.4774, 0.1868, 0.4258, 0.2179, 0.4839, 0.2179, 0.5355, 0.1868, 0.5355, 0.1868, 0.4839, 0.677, 0.9669, 0.677, 0.9161, 0.6926, 0.9161, 0.6848, 0.9669, 0.1518, 0.4839, 0.1678, 0.4839, 0.1678, 0.5355, 0.1518, 0.5355, 0.1868, 0.4839, 0.2179, 0.4839, 0.2179, 0.5355, 0.1868, 0.5355, 0.1868, 0.4839, 0.2179, 0.4839, 0.2179, 0.5355, 0.1868, 0.5355, 0.1673, 0.4839, 0.1673, 0.5355, 0.1518, 0.5355, 0.1518, 0.4839, 0.2179, 0.4839, 0.2179, 0.5355, 0.1868, 0.5355, 0.1868, 0.4839, 0.2179, 0.4839, 0.2179, 0.5355, 0.1868, 0.5355, 0.1868, 0.4839, 0.677, 0.9669, 0.677, 0.9161, 0.6926, 0.9161, 0.6848, 0.9669, 0.1518, 0.4839, 0.1678, 0.4839, 0.1678, 0.5355, 0.1518, 0.5355, 0.1868, 0.4839, 0.2179, 0.4839, 0.2179, 0.5355, 0.1868, 0.5355, 0.1868, 0.4839, 0.2179, 0.4839, 0.2179, 0.5355, 0.1868, 0.5355, 0.677, 0.9669, 0.6848, 0.9669, 0.6926, 0.9161, 0.677, 0.9161, 0.1673, 0.4839, 0.1673, 0.5355, 0.1518, 0.5355, 0.1518, 0.4839, 0.2179, 0.4839, 0.2179, 0.5355, 0.1868, 0.5355, 0.1868, 0.4839, 0.2179, 0.4839, 0.2179, 0.5355, 0.1868, 0.5355, 0.1868, 0.4839, 0.677, 0.9669, 0.677, 0.9161, 0.6926, 0.9161, 0.6848, 0.9669, 0.1518, 0.4839, 0.1678, 0.4839, 0.1678, 0.5355, 0.1518, 0.5355, 0.1868, 0.4839, 0.2179, 0.4839, 0.2179, 0.5355, 0.1868, 0.5355, 0.1868, 0.4839, 0.2179, 0.4839, 0.2179, 0.5355, 0.1868, 0.5355, 0.677, 0.9669, 0.6848, 0.9669, 0.6926, 0.9161, 0.677, 0.9161, 0.1673, 0.4839, 0.1673, 0.5355, 0.1518, 0.5355, 0.1518, 0.4839, 0.2179, 0.4839, 0.2179, 0.5355, 0.1868, 0.5355, 0.1868, 0.4839, 0.2179, 0.4839, 0.2179, 0.5355, 0.1868, 0.5355, 0.1868, 0.4839, 0.677, 0.9669, 0.677, 0.9161, 0.6926, 0.9161, 0.6848, 0.9669, 0.1518, 0.4839, 0.1678, 0.4839, 0.1678, 0.5355, 0.1518, 0.5355, 0.1868, 0.4258, 0.2179, 0.4258, 0.2179, 0.4774, 0.1868, 0.4774, 0.1868, 0.4839, 0.2179, 0.4839, 0.2179, 0.5355, 0.1868, 0.5355, 0.677, 0.9161, 0.7082, 0.9161, 0.7082, 0.9669, 0.677, 0.9669, 0.677, 0.9161, 0.7082, 0.9161, 0.7082, 0.9669, 0.677, 0.9669, 0.677, 0.9161, 0.7082, 0.9161, 0.7082, 0.9669, 0.677, 0.9669, 0.677, 0.9161, 0.7082, 0.9161, 0.7082, 0.9669, 0.677, 0.9669, 0.677, 0.9161, 0.7082, 0.9161, 0.7082, 0.9669, 0.677, 0.9669, 0.677, 0.9161, 0.7082, 0.9161, 0.7082, 0.9669, 0.677, 0.9669, 0.677, 0.9161, 0.7082, 0.9161, 0.7082, 0.9669, 0.677, 0.9669, 0.677, 0.9161, 0.7082, 0.9161, 0.7082, 0.9669, 0.677, 0.9669, 0.677, 0.9161, 0.7082, 0.9161, 0.7082, 0.9669, 0.677, 0.9669, 0.677, 0.9161, 0.7082, 0.9161, 0.7082, 0.9669, 0.677, 0.9669, 0.677, 0.9161, 0.7082, 0.9161, 0.7082, 0.9669, 0.677, 0.9669, 0.677, 0.9161, 0.7082, 0.9161, 0.7082, 0.9669, 0.677, 0.9669, 0.4319, 0.6839, 0.463, 0.6839, 0.463, 0.7347, 0.4319, 0.7347, 0.607, 0.8, 0.6381, 0.8, 0.6381, 0.8508, 0.607, 0.8508, 0.4319, 0.6839, 0.463, 0.6839, 0.463, 0.7347, 0.4319, 0.7347, 0.4319, 0.9161, 0.463, 0.9161, 0.463, 0.9669, 0.4319, 0.9669, 0.537, 0.6839, 0.5681, 0.6839, 0.5681, 0.7347, 0.537, 0.7347, 0.4319, 0.9161, 0.463, 0.9161, 0.463, 0.9669, 0.4319, 0.9669, 0.4319, 0.9161, 0.463, 0.9161, 0.463, 0.9669, 0.4319, 0.9669, 0.4319, 0.9161, 0.463, 0.9161, 0.463, 0.9669, 0.4319, 0.9669, 0.4319, 0.6839, 0.463, 0.6839, 0.463, 0.7347, 0.4319, 0.7347, 0.4319, 0.9161, 0.463, 0.9161, 0.463, 0.9669, 0.4319, 0.9669, 0.4319, 0.6839, 0.463, 0.6839, 0.463, 0.7347, 0.4319, 0.7347, 0.4319, 0.7419, 0.463, 0.7419, 0.463, 0.7927, 0.4319, 0.7927, 0.677, 0.7419, 0.7082, 0.7419, 0.7082, 0.7927, 0.677, 0.7927, 0.572, 0.6258, 0.6031, 0.6258, 0.6031, 0.6766, 0.572, 0.6766, 0.537, 0.7419, 0.5681, 0.7419, 0.5681, 0.7927, 0.537, 0.7927, 0.677, 0.7419, 0.7082, 0.7419, 0.7082, 0.7927, 0.677, 0.7927, 0.4319, 0.9161, 0.463, 0.9161, 0.463, 0.9669, 0.4319, 0.9669, 0.4319, 0.9161, 0.463, 0.9161, 0.463, 0.9669, 0.4319, 0.9669, 0.4319, 0.9161, 0.463, 0.9161, 0.463, 0.9669, 0.4319, 0.9669, 0.4319, 0.9161, 0.463, 0.9161, 0.463, 0.9669, 0.4319, 0.9669, 0.1167, 0.9161, 0.1479, 0.9161, 0.1479, 0.9677, 0.1167, 0.9677, 0.607, 0.8, 0.6381, 0.8, 0.6381, 0.8508, 0.607, 0.8508, 0.4319, 0.6258, 0.463, 0.6258, 0.463, 0.6766, 0.4319, 0.6766, 0.4319, 0.6839, 0.463, 0.6839, 0.463, 0.7347, 0.4319, 0.7347, 0.4319, 0.5677, 0.463, 0.5677, 0.463, 0.6185, 0.4319, 0.6185, 0.572, 0.6839, 0.6031, 0.6839, 0.6031, 0.7347, 0.572, 0.7347, 0.4319, 0.6839, 0.463, 0.6839, 0.463, 0.7347, 0.4319, 0.7347, 0.4319, 0.9161, 0.463, 0.9161, 0.463, 0.9669, 0.4319, 0.9669, 0.3969, 0.4839, 0.428, 0.4839, 0.428, 0.5355, 0.3969, 0.5355, 0.3969, 0.4839, 0.428, 0.4839, 0.428, 0.5355, 0.3969, 0.5355, 0.3969, 0.4839, 0.428, 0.4839, 0.428, 0.5355, 0.3969, 0.5355, 0.3969, 0.4839, 0.428, 0.4839, 0.428, 0.5355, 0.3969, 0.5355, 0.3969, 0.4839, 0.428, 0.4839, 0.428, 0.5355, 0.3969, 0.5355, 0.3969, 0.4839, 0.428, 0.4839, 0.428, 0.5355, 0.3969, 0.5355, 0.3969, 0.4839, 0.428, 0.4839, 0.428, 0.5355, 0.3969, 0.5355, 0.3969, 0.4839, 0.428, 0.4839, 0.428, 0.5355, 0.3969, 0.5355, 0.3969, 0.4839, 0.428, 0.4839, 0.428, 0.5355, 0.3969, 0.5355, 0.3969, 0.4839, 0.428, 0.4839, 0.428, 0.5355, 0.3969, 0.5355, 0.3969, 0.4839, 0.428, 0.4839, 0.428, 0.5355, 0.3969, 0.5355, 0.3969, 0.4839, 0.428, 0.4839, 0.428, 0.5355, 0.3969, 0.5355, 0.3969, 0.4839, 0.428, 0.4839, 0.428, 0.5355, 0.3969, 0.5355, 0.3969, 0.4258, 0.428, 0.4258, 0.428, 0.4774, 0.3969, 0.4774, 0.3969, 0.4258, 0.428, 0.4258, 0.428, 0.4774, 0.3969, 0.4774, 0.3969, 0.4258, 0.428, 0.4258, 0.428, 0.4774, 0.3969, 0.4774, 0.3969, 0.4839, 0.428, 0.4839, 0.428, 0.5355, 0.3969, 0.5355, 0.3969, 0.4258, 0.428, 0.4258, 0.428, 0.4774, 0.3969, 0.4774, 0.3969, 0.4839, 0.428, 0.4839, 0.428, 0.5355, 0.3969, 0.5355, 0.3969, 0.4839, 0.428, 0.4839, 0.428, 0.5355, 0.3969, 0.5355, 0.3969, 0.4839, 0.428, 0.4839, 0.428, 0.5355, 0.3969, 0.5355, 0.3969, 0.4839, 0.428, 0.4839, 0.428, 0.5355, 0.3969, 0.5355, 0.3969, 0.4839, 0.428, 0.4839, 0.428, 0.5355, 0.3969, 0.5355, 0.3969, 0.4258, 0.428, 0.4258, 0.428, 0.4774, 0.3969, 0.4774, 0.3969, 0.4839, 0.428, 0.4839, 0.428, 0.5355, 0.3969, 0.5355, 0.3969, 0.4839, 0.428, 0.4839, 0.428, 0.5355, 0.3969, 0.5355, 0.3969, 0.4258, 0.428, 0.4258, 0.428, 0.4774, 0.3969, 0.4774, 0.3969, 0.4839, 0.428, 0.4839, 0.428, 0.5355, 0.3969, 0.5355, 0.3969, 0.4839, 0.428, 0.4839, 0.428, 0.5355, 0.3969, 0.5355, 0.3969, 0.4258, 0.428, 0.4258, 0.428, 0.4774, 0.3969, 0.4774, 0.3969, 0.4839, 0.428, 0.4839, 0.428, 0.5355, 0.3969, 0.5355, 0.3969, 0.4258, 0.428, 0.4258, 0.428, 0.4774, 0.3969, 0.4774, 0.3969, 0.4839, 0.428, 0.4839, 0.428, 0.5355, 0.3969, 0.5355, 0.3969, 0.4839, 0.428, 0.4839, 0.428, 0.5355, 0.3969, 0.5355, 0.3969, 0.4839, 0.428, 0.4839, 0.428, 0.5355, 0.3969, 0.5355, 0.3969, 0.4839, 0.428, 0.4839, 0.428, 0.5355, 0.3969, 0.5355, 0.3969, 0.4258, 0.428, 0.4258, 0.428, 0.4774, 0.3969, 0.4774, 0.3969, 0.4839, 0.428, 0.4839, 0.428, 0.5355, 0.3969, 0.5355, 0.3969, 0.4839, 0.428, 0.4839, 0.428, 0.5355, 0.3969, 0.5355, 0.3969, 0.4839, 0.428, 0.4839, 0.428, 0.5355, 0.3969, 0.5355, 0.3969, 0.4839, 0.428, 0.4839, 0.428, 0.5355, 0.3969, 0.5355, 0.3969, 0.4839, 0.428, 0.4839, 0.428, 0.5355, 0.3969, 0.5355, 0.3969, 0.4839, 0.428, 0.4839, 0.428, 0.5355, 0.3969, 0.5355, 0.3969, 0.4839, 0.428, 0.4839, 0.428, 0.5355, 0.3969, 0.5355, 0.3969, 0.4839, 0.428, 0.4839, 0.428, 0.5355, 0.3969, 0.5355, 0.677, 0.9669, 0.6848, 0.9669, 0.6926, 0.9161, 0.677, 0.9161, 0.677, 0.9669, 0.6848, 0.9669, 0.6926, 0.9161, 0.677, 0.9161, 0.677, 0.9161, 0.7082, 0.9161, 0.7082, 0.9669, 0.677, 0.9669, 0.677, 0.9161, 0.7082, 0.9161, 0.7082, 0.9669, 0.677, 0.9669, 0.677, 0.9161, 0.7082, 0.9161, 0.7082, 0.9669, 0.677, 0.9669, 0.677, 0.9669, 0.6848, 0.9669, 0.6926, 0.9161, 0.677, 0.9161, 0.677, 0.9669, 0.6848, 0.9669, 0.6926, 0.9161, 0.677, 0.9161, 0.677, 0.9669, 0.677, 0.9161, 0.6926, 0.9161, 0.6848, 0.9669, 0.677, 0.9161, 0.7082, 0.9161, 0.7082, 0.9669, 0.677, 0.9669, 0.677, 0.9161, 0.7082, 0.9161, 0.7082, 0.9669, 0.677, 0.9669, 0.677, 0.9161, 0.7082, 0.9161, 0.7082, 0.9669, 0.677, 0.9669, 0.2374, 0.6839, 0.2374, 0.7097, 0.2218, 0.7097, 0.2218, 0.6839, 0.2529, 0.7677, 0.2529, 0.7935, 0.2218, 0.7935, 0.2218, 0.7677, 0.2374, 0.6839, 0.2374, 0.7097, 0.2218, 0.7097, 0.2218, 0.6839, 0.2529, 0.7677, 0.2529, 0.7935, 0.2218, 0.7935, 0.2218, 0.7677, 0.2568, 0.7677, 0.2879, 0.7677, 0.2879, 0.7935, 0.2568, 0.7935, 0.2568, 0.7677, 0.2879, 0.7677, 0.2879, 0.7935, 0.2568, 0.7935, 0.3074, 0.6839, 0.3074, 0.7097, 0.2918, 0.7097, 0.2918, 0.6839, 0.323, 0.7677, 0.323, 0.7935, 0.2918, 0.7935, 0.2918, 0.7677, 0.3074, 0.6839, 0.3074, 0.7097, 0.2918, 0.7097, 0.2918, 0.6839, 0.323, 0.7677, 0.323, 0.7935, 0.2918, 0.7935, 0.2918, 0.7677, 0.3268, 0.7677, 0.358, 0.7677, 0.358, 0.7935, 0.3268, 0.7935, 0.3268, 0.7677, 0.358, 0.7677, 0.358, 0.7935, 0.3268, 0.7935, 0.2374, 0.6839, 0.2374, 0.7097, 0.2218, 0.7097, 0.2218, 0.6839, 0.2529, 0.7677, 0.2529, 0.7935, 0.2218, 0.7935, 0.2218, 0.7677, 0.2374, 0.6839, 0.2374, 0.7097, 0.2218, 0.7097, 0.2218, 0.6839, 0.2529, 0.7677, 0.2529, 0.7935, 0.2218, 0.7935, 0.2218, 0.7677, 0.2568, 0.7677, 0.2879, 0.7677, 0.2879, 0.7935, 0.2568, 0.7935, 0.2568, 0.7677, 0.2879, 0.7677, 0.2879, 0.7935, 0.2568, 0.7935, 0.3074, 0.6839, 0.3074, 0.7097, 0.2918, 0.7097, 0.2918, 0.6839, 0.323, 0.7677, 0.323, 0.7935, 0.2918, 0.7935, 0.2918, 0.7677, 0.3074, 0.6839, 0.3074, 0.7097, 0.2918, 0.7097, 0.2918, 0.6839, 0.323, 0.7677, 0.323, 0.7935, 0.2918, 0.7935, 0.2918, 0.7677, 0.3268, 0.7677, 0.358, 0.7677, 0.358, 0.7935, 0.3268, 0.7935, 0.3268, 0.7677, 0.358, 0.7677, 0.358, 0.7935, 0.3268, 0.7935, 0.2374, 0.6839, 0.2374, 0.7097, 0.2218, 0.7097, 0.2218, 0.6839, 0.2529, 0.7677, 0.2529, 0.7935, 0.2218, 0.7935, 0.2218, 0.7677, 0.2374, 0.6839, 0.2374, 0.7097, 0.2218, 0.7097, 0.2218, 0.6839, 0.2529, 0.7677, 0.2529, 0.7935, 0.2218, 0.7935, 0.2218, 0.7677, 0.2568, 0.7677, 0.2879, 0.7677, 0.2879, 0.7935, 0.2568, 0.7935, 0.2568, 0.7677, 0.2879, 0.7677, 0.2879, 0.7935, 0.2568, 0.7935, 0.3074, 0.6839, 0.3074, 0.7097, 0.2918, 0.7097, 0.2918, 0.6839, 0.323, 0.7677, 0.323, 0.7935, 0.2918, 0.7935, 0.2918, 0.7677, 0.3074, 0.6839, 0.3074, 0.7097, 0.2918, 0.7097, 0.2918, 0.6839, 0.323, 0.7677, 0.323, 0.7935, 0.2918, 0.7935, 0.2918, 0.7677, 0.3268, 0.7677, 0.358, 0.7677, 0.358, 0.7935, 0.3268, 0.7935, 0.3268, 0.7677, 0.358, 0.7677, 0.358, 0.7935, 0.3268, 0.7935, 0.323, 0.6839, 0.323, 0.7097, 0.3074, 0.7097, 0.3074, 0.6839, 0.323, 0.7097, 0.323, 0.7355, 0.3074, 0.7355, 0.3074, 0.7097, 0.3074, 0.7097, 0.3074, 0.7355, 0.2918, 0.7355, 0.2918, 0.7097, 0.3074, 0.7097, 0.3074, 0.7355, 0.2918, 0.7355, 0.2918, 0.7097, 0.3074, 0.7097, 0.3074, 0.7355, 0.2918, 0.7355, 0.2918, 0.7097, 0.323, 0.7097, 0.323, 0.7355, 0.3074, 0.7355, 0.3074, 0.7097])
me_plane.materials.append(mat_material_001)
me_plane.update()
me_plane_001 = bpy.data.meshes.new('Plane.001')
me_plane_001.from_pydata([(-0.5, 0.0, 0.0), (0.5, 0.0, 0.0), (-0.5, 0.0, 1.0), (0.5, 0.0, 1.0)], [], [(0, 1, 3, 2)])
_uv = me_plane_001.uv_layers.new(name='UVMap')
_uv.uv.foreach_set('vector', [0.0, 0.0, 1.0, 0.0, 1.0, 1.0, 0.0, 1.0])
me_plane_001.update()

# ---- objects
ob_plane = bpy.data.objects.new('Plane', me_plane)
ob_plane_001 = bpy.data.objects.new('Plane.001', me_plane_001)

# ---- transforms, parenting, visibility, modifiers, constraints
ob_plane.location = (0.0, 0.0, 0.0)
ob_plane_001.location = (0.0, 0.0, 0.0)

# ---- collection membership
col_collection.objects.link(ob_plane)
col_collection.objects.link(ob_plane_001)

# ---- scene / render settings (as saved in the file)
scene.frame_start = 1; scene.frame_end = 250; scene.frame_set(1)
scene.render.engine = 'BLENDER_EEVEE_NEXT'
scene.cycles.sampling_pattern = 'TABULATED_SOBOL'
scene.cycles.use_light_tree = False
scene.view_settings.view_transform = 'Filmic'
bpy.context.view_layer.update()

# ---- added for rendering (the .blend has no active camera and no usable light): camera, sun
cam_auto = bpy.data.cameras.new('AutoCamera')
cam_auto.lens = 50.0
cam_auto.sensor_width = 36.0
cam_auto.clip_end = 1000.0
ob_auto_camera = bpy.data.objects.new('AutoCamera', cam_auto)
scene.collection.objects.link(ob_auto_camera)
ob_auto_camera.location = (38.5353, -44.7535, 38.8283)
ob_auto_camera.rotation_euler = (1.09748, -7.21219e-08, 0.694738)
scene.camera = ob_auto_camera
light_auto_sun = bpy.data.lights.new('AutoSun', 'SUN')
light_auto_sun.energy = 3.0
light_auto_sun.angle = 0.0523599
ob_auto_sun = bpy.data.objects.new('AutoSun', light_auto_sun)
scene.collection.objects.link(ob_auto_sun)
ob_auto_sun.rotation_euler = (0.872665, 0.174533, 0.523599)
bpy.context.view_layer.update()
